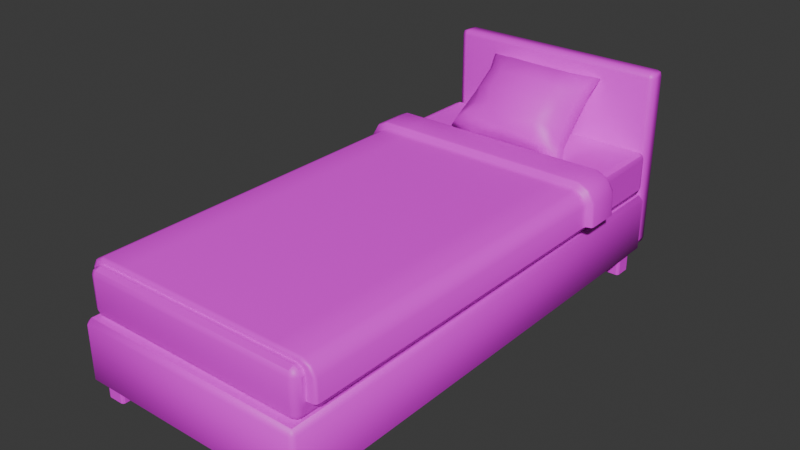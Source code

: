 # Source: SingleBed.blend  (saved by Blender 4.4.32; exported with 4.5.12 LTS)
import bpy
from mathutils import Matrix  # noqa: F401  (used for matrix-valued properties, if any)

bpy.ops.wm.read_factory_settings(use_empty=True)
scene = bpy.context.scene
scene.name = 'Scene'

# ---- collections
col_collection = bpy.data.collections.new('Collection'); scene.collection.children.link(col_collection)

# ---- images (referenced by path relative to the original .blend; pixels are not part of the script)
import os
ASSET_DIR = os.environ.get("B2B_ASSET_DIR", "")  # directory of the original .blend (textures are referenced by path, not embedded)
HERE = os.path.dirname(os.path.abspath(__file__))  # packed textures are extracted next to this script under _unpacked/

def load_image(name, relpath, width, height, colorspace="sRGB"):
    """Load a texture the original file referenced (path relative to the .blend, or extracted next to this script)."""
    p = next((c for c in (os.path.join(HERE, relpath), os.path.join(ASSET_DIR, relpath)) if relpath and os.path.exists(c)), "")
    if p:
        img = bpy.data.images.load(p, check_existing=True)
        img.name = name
    else:  # same state as the original file: an image datablock whose file is absent (Cycles renders it pink)
        img = bpy.data.images.new(name, width, height)
        img.source = "FILE"
        img.filepath = "//" + (relpath or name)
    img.colorspace_settings.name = colorspace
    return img
img_pandamat_png_004 = load_image('PandaMat.png.004', 'PandaMat.png', 1024, 1024, 'sRGB')

# ---- materials (node trees are filled in below, after node groups)
mat_pandamat_004 = bpy.data.materials.new('PandaMat.004')
mat_pandamat_004.roughness = 0.5

# ---- material node trees
mat_pandamat_004.use_nodes = True; mat_pandamat_004.node_tree.nodes.clear()
_N = mat_pandamat_004.node_tree.nodes; _L = mat_pandamat_004.node_tree.links
n0 = _N.new('ShaderNodeBsdfPrincipled'); n0.name = 'Principled BSDF'; n0.location = (10, 300)
n0.inputs[27].default_value = (0.0, 0.0, 0.0, 1.0)
n0.inputs[28].default_value = 1.0
n1 = _N.new('ShaderNodeOutputMaterial'); n1.name = 'Material Output'; n1.location = (300, 300)
n2 = _N.new('ShaderNodeNormalMap'); n2.name = 'Normal Map'; n2.location = (-300, -300)
n2.label = 'Normal/Map'
n2.inputs[0].default_value = 0.0
n3 = _N.new('ShaderNodeTexImage'); n3.name = 'Image Texture'; n3.location = (-300, 600)
n3.image = img_pandamat_png_004
_L.new(n0.outputs[0], n1.inputs[0])
_L.new(n2.outputs[0], n0.inputs[5])
_L.new(n3.outputs[0], n0.inputs[0])
n1.is_active_output = True

# ---- world
world_world = bpy.data.worlds.new('World'); scene.world = world_world
world_world.use_nodes = True; world_world.node_tree.nodes.clear()
_N = world_world.node_tree.nodes; _L = world_world.node_tree.links
n0 = _N.new('ShaderNodeOutputWorld'); n0.name = 'World Output'; n0.location = (300, 300)
n1 = _N.new('ShaderNodeBackground'); n1.name = 'Background'; n1.location = (10, 300)
n1.inputs[0].default_value = (0.05088, 0.05088, 0.05088, 1.0)
_L.new(n1.outputs[0], n0.inputs[0])
n0.is_active_output = True
world_world.color = (0.05088, 0.05088, 0.05088)
world_world.sun_shadow_jitter_overblur = 0.0

# ---- meshes
me_cube_111 = bpy.data.meshes.new('Cube.111')
me_cube_111.from_pydata([(52.57, 40.76, -67.79), (52.57, 40.76, -49.69), (46.69, 54.97, -67.79), (49.91, 53.82, -67.79), (52.24, 50.73, -67.79), (46.7, 54.97, -49.69), (48.02, 40.33, 96.42), (44.08, 52.41, 96.42), (48.09, 48.67, 96.42), (46.95, 51.38, 96.42), (52.57, 40.76, 95.13), (51.24, 40.63, 96.42), (52.18, 40.72, 96.04), (52.94, 40.77, -51.72), (55.61, 40.86, -66.51), (55.24, 40.85, -67.42), (55.61, 40.86, -53.38), (55.24, 40.85, -52.47), (46.7, 54.97, 95.13), (45.69, 53.99, 96.42), (46.41, 54.68, 96.04), (50.93, 50.1, 96.42), (52.28, 49.48, 95.13), (51.88, 49.79, 96.04), (48.81, 52.89, 96.42), (50.08, 53.25, 95.13), (50.02, 52.99, 96.04), (52.28, 49.47, -49.69), (50.08, 53.25, -49.69), (46.8, 55.31, -51.72), (52.63, 50.45, -51.72), (50.67, 53.53, -51.72), (47.56, 57.9, -66.51), (47.45, 57.54, -67.42), (52.29, 55.61, -66.51), (51.96, 55.36, -67.42), (55.02, 50.98, -66.51), (54.63, 51.29, -67.42), (47.56, 57.9, -53.38), (47.45, 57.54, -52.47), (52.29, 55.6, -53.38), (51.97, 55.36, -52.47), (55.02, 50.98, -53.38), (54.66, 50.8, -52.47), (-52.57, 40.76, -67.79), (-52.57, 40.76, -49.69), (-46.69, 54.97, -67.79), (-49.91, 53.82, -67.79), (-52.24, 50.73, -67.79), (-46.7, 54.97, -49.69), (-48.02, 40.33, 96.42), (-44.08, 52.41, 96.42), (-48.09, 48.67, 96.42), (-46.95, 51.38, 96.42), (-52.57, 40.76, 95.13), (-51.24, 40.63, 96.42), (-52.18, 40.72, 96.04), (-52.94, 40.77, -51.72), (-55.61, 40.86, -66.51), (-55.24, 40.85, -67.42), (-55.61, 40.86, -53.38), (-55.24, 40.85, -52.47), (-46.7, 54.97, 95.13), (-45.69, 53.99, 96.42), (-46.41, 54.68, 96.04), (-50.93, 50.1, 96.42), (-52.28, 49.48, 95.13), (-51.88, 49.79, 96.04), (-48.81, 52.89, 96.42), (-50.08, 53.25, 95.13), (-50.02, 52.99, 96.04), (-52.28, 49.47, -49.69), (-50.08, 53.25, -49.69), (-46.8, 55.31, -51.72), (-52.63, 50.45, -51.72), (-50.67, 53.53, -51.72), (-47.56, 57.9, -66.51), (-47.45, 57.54, -67.42), (-52.29, 55.61, -66.51), (-51.96, 55.36, -67.42), (-55.02, 50.98, -66.51), (-54.63, 51.29, -67.42), (-47.56, 57.9, -53.38), (-47.45, 57.54, -52.47), (-52.29, 55.6, -53.38), (-51.97, 55.36, -52.47), (-55.02, 50.98, -53.38), (-54.66, 50.8, -52.47), (-35.02, 54.97, -67.79), (-23.35, 54.97, -67.79), (-11.67, 54.97, -67.79), (0.0, 54.97, -67.79), (11.67, 54.97, -67.79), (23.35, 54.97, -67.79), (35.02, 54.97, -67.79), (-35.03, 54.97, -49.69), (-23.35, 54.97, -49.69), (-11.68, 54.97, -49.69), (1.49e-06, 54.97, -49.69), (11.68, 54.97, -49.69), (23.35, 54.97, -49.69), (35.03, 54.97, -49.69), (33.06, 52.41, 96.42), (22.04, 52.41, 96.42), (11.02, 52.41, 96.42), (-1.49e-06, 52.41, 96.42), (-11.02, 52.41, 96.42), (-22.04, 52.41, 96.42), (-33.06, 52.41, 96.42), (35.67, 57.9, -66.51), (23.78, 57.9, -66.51), (11.89, 57.9, -66.51), (0.0, 57.9, -66.51), (-11.89, 57.9, -66.51), (-23.78, 57.9, -66.51), (-35.67, 57.9, -66.51), (-35.59, 57.54, -67.42), (-23.73, 57.54, -67.42), (-11.86, 57.54, -67.42), (-7.451e-07, 57.54, -67.42), (11.86, 57.54, -67.42), (23.73, 57.54, -67.42), (35.59, 57.54, -67.42), (34.27, 53.99, 96.42), (22.85, 53.99, 96.42), (11.42, 53.99, 96.42), (7.451e-07, 53.99, 96.42), (-11.42, 53.99, 96.42), (-22.85, 53.99, 96.42), (-34.27, 53.99, 96.42), (-34.8, 54.68, 96.04), (-23.2, 54.68, 96.04), (-11.6, 54.68, 96.04), (1.49e-06, 54.68, 96.04), (11.6, 54.68, 96.04), (23.2, 54.68, 96.04), (34.8, 54.68, 96.04), (-35.03, 54.97, 95.13), (-23.35, 54.97, 95.13), (-11.68, 54.97, 95.13), (1.49e-06, 54.97, 95.13), (11.68, 54.97, 95.13), (23.35, 54.97, 95.13), (35.03, 54.97, 95.13), (35.1, 55.31, -51.72), (23.4, 55.31, -51.72), (11.7, 55.31, -51.72), (-1.49e-06, 55.31, -51.72), (-11.7, 55.31, -51.72), (-23.4, 55.31, -51.72), (-35.1, 55.31, -51.72), (-35.67, 57.9, -53.38), (-23.78, 57.9, -53.38), (-11.89, 57.9, -53.38), (7.451e-07, 57.9, -53.38), (11.89, 57.9, -53.38), (23.78, 57.9, -53.38), (35.67, 57.9, -53.38), (35.59, 57.54, -52.47), (23.73, 57.54, -52.47), (11.86, 57.54, -52.47), (-1.49e-06, 57.54, -52.47), (-11.86, 57.54, -52.47), (-23.73, 57.54, -52.47), (-35.59, 57.54, -52.47)], [], [(31, 29, 5, 28), (21, 24, 9, 8), (24, 21, 23, 26), (17, 43, 30, 13), (37, 15, 0, 4), (22, 25, 26, 23), (34, 36, 37, 35), (11, 21, 8, 6), (36, 42, 16, 14), (13, 30, 27, 1), (109, 157, 38, 32), (33, 35, 3, 2), (32, 38, 40, 34), (101, 143, 18, 5), (88, 46, 77, 116), (24, 19, 7, 9), (144, 101, 5, 29), (22, 27, 28, 25), (19, 24, 26, 20), (42, 36, 34, 40), (41, 39, 29, 31), (164, 83, 73, 150), (25, 28, 5, 18), (42, 40, 41, 43), (43, 41, 31, 30), (27, 30, 31, 28), (130, 64, 63, 129), (32, 34, 35, 33), (137, 62, 64, 130), (157, 158, 39, 38), (36, 14, 15, 37), (21, 11, 12, 23), (23, 12, 10, 22), (123, 102, 7, 19), (40, 38, 39, 41), (16, 42, 43, 17), (27, 22, 10, 1), (20, 26, 25, 18), (35, 37, 4, 3), (75, 72, 49, 73), (65, 52, 53, 68), (68, 70, 67, 65), (61, 57, 74, 87), (81, 48, 44, 59), (66, 67, 70, 69), (78, 79, 81, 80), (55, 50, 52, 65), (80, 58, 60, 86), (57, 45, 71, 74), (77, 46, 47, 79), (76, 78, 84, 82), (68, 53, 51, 63), (66, 69, 72, 71), (63, 64, 70, 68), (86, 84, 78, 80), (85, 75, 73, 83), (69, 62, 49, 72), (86, 87, 85, 84), (87, 74, 75, 85), (71, 72, 75, 74), (76, 77, 79, 78), (80, 81, 59, 58), (65, 67, 56, 55), (67, 66, 54, 56), (84, 85, 83, 82), (60, 61, 87, 86), (71, 45, 54, 66), (64, 62, 69, 70), (79, 47, 48, 81), (116, 77, 76, 115), (33, 122, 109, 32), (122, 121, 110, 109), (121, 120, 111, 110), (120, 119, 112, 111), (119, 118, 113, 112), (118, 117, 114, 113), (117, 116, 115, 114), (63, 51, 108, 129), (129, 108, 107, 128), (128, 107, 106, 127), (127, 106, 105, 126), (126, 105, 104, 125), (125, 104, 103, 124), (124, 103, 102, 123), (82, 83, 164, 151), (151, 164, 163, 152), (152, 163, 162, 153), (153, 162, 161, 154), (154, 161, 160, 155), (155, 160, 159, 156), (156, 159, 158, 157), (18, 143, 136, 20), (143, 142, 135, 136), (142, 141, 134, 135), (141, 140, 133, 134), (140, 139, 132, 133), (139, 138, 131, 132), (138, 137, 130, 131), (20, 136, 123, 19), (136, 135, 124, 123), (135, 134, 125, 124), (134, 133, 126, 125), (133, 132, 127, 126), (132, 131, 128, 127), (131, 130, 129, 128), (39, 158, 144, 29), (158, 159, 145, 144), (159, 160, 146, 145), (160, 161, 147, 146), (161, 162, 148, 147), (162, 163, 149, 148), (163, 164, 150, 149), (73, 49, 95, 150), (150, 95, 96, 149), (149, 96, 97, 148), (148, 97, 98, 147), (147, 98, 99, 146), (146, 99, 100, 145), (145, 100, 101, 144), (2, 94, 122, 33), (94, 93, 121, 122), (93, 92, 120, 121), (92, 91, 119, 120), (91, 90, 118, 119), (90, 89, 117, 118), (89, 88, 116, 117), (49, 62, 137, 95), (95, 137, 138, 96), (96, 138, 139, 97), (97, 139, 140, 98), (98, 140, 141, 99), (99, 141, 142, 100), (100, 142, 143, 101), (76, 82, 151, 115), (115, 151, 152, 114), (114, 152, 153, 113), (113, 153, 154, 112), (112, 154, 155, 111), (111, 155, 156, 110), (110, 156, 157, 109)])
me_cube_111.polygons.foreach_set('use_smooth', [True] * 140)
_k = set([(2, 33), (3, 35), (4, 37), (15, 37), (33, 35), (33, 122), (35, 37), (46, 77), (47, 79), (48, 81), (59, 81), (77, 79), (77, 116), (79, 81), (116, 117), (117, 118), (118, 119), (119, 120), (120, 121), (121, 122)])
me_cube_111.attributes.new('sharp_edge', 'BOOLEAN', 'EDGE').data.foreach_set('value', [ (min(e.vertices), max(e.vertices)) in _k for e in me_cube_111.edges])
_uv = me_cube_111.uv_layers.new(name='UVMap')
_uv.uv.foreach_set('vector', [0.9821, 0.6736, 0.982, 0.6737, 0.982, 0.6736, 0.9821, 0.6736, 0.991, 0.6737, 0.9911, 0.6737, 0.9911, 0.6738, 0.991, 0.6738, 0.9911, 0.6737, 0.991, 0.6737, 0.991, 0.6737, 0.9911, 0.6737, 0.9915, 0.6728, 0.9913, 0.6728, 0.9913, 0.6728, 0.9915, 0.6728, 0.9912, 0.6627, 0.991, 0.6627, 0.991, 0.6626, 0.9912, 0.6626, 0.9914, 0.6686, 0.9914, 0.6686, 0.9914, 0.6686, 0.9914, 0.6686, 0.9891, 0.6648, 0.9892, 0.6648, 0.9892, 0.6648, 0.9891, 0.6648, 0.9908, 0.6737, 0.991, 0.6737, 0.991, 0.6738, 0.9908, 0.6738, 0.9892, 0.6648, 0.9892, 0.6644, 0.9895, 0.6644, 0.9895, 0.6648, 0.9911, 0.6651, 0.9914, 0.6651, 0.9914, 0.6651, 0.9911, 0.6651, 0.9817, 0.6741, 0.9814, 0.6741, 0.9814, 0.6738, 0.9817, 0.6738, 0.9914, 0.6625, 0.9913, 0.6626, 0.9913, 0.6626, 0.9913, 0.6625, 0.9817, 0.6738, 0.9814, 0.6738, 0.9814, 0.6737, 0.9817, 0.6737, 0.9817, 0.6736, 0.9817, 0.6701, 0.982, 0.6701, 0.982, 0.6736, 0.9913, 0.6605, 0.9913, 0.6602, 0.9914, 0.6602, 0.9914, 0.6605, 0.9911, 0.6737, 0.9911, 0.6738, 0.9911, 0.6739, 0.9911, 0.6738, 0.9817, 0.6737, 0.9817, 0.6736, 0.982, 0.6736, 0.982, 0.6737, 0.9914, 0.6686, 0.9914, 0.6651, 0.9914, 0.6651, 0.9914, 0.6686, 0.9911, 0.6738, 0.9911, 0.6737, 0.9911, 0.6737, 0.9911, 0.6738, 0.9892, 0.6644, 0.9892, 0.6648, 0.9891, 0.6648, 0.9891, 0.6645, 0.9912, 0.6727, 0.9911, 0.6726, 0.9912, 0.6726, 0.9912, 0.6727, 0.9911, 0.6706, 0.9911, 0.6703, 0.9912, 0.6703, 0.9912, 0.6706, 0.9821, 0.6701, 0.9821, 0.6736, 0.982, 0.6736, 0.982, 0.6701, 0.9892, 0.6644, 0.9891, 0.6645, 0.9891, 0.6644, 0.9892, 0.6644, 0.9913, 0.6728, 0.9912, 0.6727, 0.9912, 0.6727, 0.9913, 0.6728, 0.9914, 0.6651, 0.9914, 0.6651, 0.9914, 0.6651, 0.9914, 0.6651, 0.9911, 0.6758, 0.9911, 0.6761, 0.9911, 0.676, 0.9911, 0.6758, 0.9817, 0.6738, 0.9817, 0.6737, 0.9818, 0.6737, 0.9818, 0.6738, 0.98, 0.6701, 0.9797, 0.6701, 0.9797, 0.67, 0.98, 0.67, 0.9814, 0.6741, 0.9814, 0.6741, 0.9814, 0.6738, 0.9814, 0.6738, 0.9892, 0.6648, 0.9895, 0.6648, 0.9895, 0.6648, 0.9892, 0.6648, 0.991, 0.6737, 0.9908, 0.6737, 0.9908, 0.6737, 0.991, 0.6737, 0.9914, 0.6686, 0.9911, 0.6686, 0.9911, 0.6686, 0.9914, 0.6686, 0.9911, 0.6741, 0.9911, 0.6741, 0.9911, 0.6739, 0.9911, 0.6738, 0.9814, 0.6737, 0.9814, 0.6738, 0.9814, 0.6738, 0.9814, 0.6737, 0.9895, 0.6644, 0.9892, 0.6644, 0.9892, 0.6644, 0.9895, 0.6644, 0.9914, 0.6651, 0.9914, 0.6686, 0.9911, 0.6686, 0.9911, 0.6651, 0.982, 0.67, 0.9821, 0.67, 0.9821, 0.6701, 0.982, 0.6701, 0.9913, 0.6626, 0.9912, 0.6627, 0.9912, 0.6626, 0.9913, 0.6626, 0.9796, 0.6736, 0.9796, 0.6736, 0.9797, 0.6736, 0.9797, 0.6737, 0.991, 0.6762, 0.991, 0.6761, 0.9911, 0.6761, 0.9911, 0.6761, 0.9911, 0.6761, 0.9911, 0.6762, 0.991, 0.6762, 0.991, 0.6762, 0.9915, 0.6701, 0.9915, 0.6702, 0.9913, 0.6702, 0.9913, 0.6702, 0.9912, 0.66, 0.9912, 0.6601, 0.991, 0.6601, 0.991, 0.66, 0.991, 0.6702, 0.991, 0.6702, 0.9911, 0.6701, 0.9911, 0.6702, 0.9888, 0.6648, 0.9887, 0.6648, 0.9887, 0.6647, 0.9887, 0.6647, 0.9908, 0.6762, 0.9908, 0.6761, 0.991, 0.6761, 0.991, 0.6762, 0.9887, 0.6647, 0.9888, 0.6644, 0.9891, 0.6644, 0.9891, 0.6647, 0.9908, 0.6737, 0.9908, 0.6736, 0.991, 0.6736, 0.991, 0.6737, 0.9914, 0.6602, 0.9913, 0.6602, 0.9913, 0.6602, 0.9913, 0.6601, 0.9817, 0.6761, 0.9817, 0.6762, 0.9814, 0.6762, 0.9814, 0.6761, 0.9911, 0.6761, 0.9911, 0.6761, 0.9911, 0.676, 0.9911, 0.676, 0.991, 0.6702, 0.9911, 0.6702, 0.9911, 0.6736, 0.991, 0.6736, 0.9911, 0.676, 0.9911, 0.6761, 0.9911, 0.6762, 0.9911, 0.6761, 0.9891, 0.6647, 0.9891, 0.6648, 0.9888, 0.6648, 0.9887, 0.6647, 0.9912, 0.6702, 0.9912, 0.6702, 0.9912, 0.6703, 0.9911, 0.6703, 0.9796, 0.6701, 0.9797, 0.6701, 0.9797, 0.6736, 0.9796, 0.6736, 0.9891, 0.6647, 0.9891, 0.6647, 0.9891, 0.6648, 0.9891, 0.6648, 0.9913, 0.6702, 0.9913, 0.6702, 0.9912, 0.6702, 0.9912, 0.6702, 0.991, 0.6736, 0.9911, 0.6736, 0.9911, 0.6737, 0.991, 0.6737, 0.9817, 0.6761, 0.9818, 0.6761, 0.9818, 0.6762, 0.9817, 0.6762, 0.9887, 0.6647, 0.9887, 0.6647, 0.9887, 0.6644, 0.9888, 0.6644, 0.991, 0.6762, 0.991, 0.6762, 0.9908, 0.6762, 0.9908, 0.6762, 0.991, 0.6702, 0.991, 0.6702, 0.9908, 0.6702, 0.9908, 0.6701, 0.9814, 0.6762, 0.9814, 0.6762, 0.9814, 0.6761, 0.9814, 0.6761, 0.9891, 0.6644, 0.9891, 0.6644, 0.9891, 0.6647, 0.9891, 0.6647, 0.991, 0.6736, 0.9908, 0.6736, 0.9908, 0.6702, 0.991, 0.6702, 0.9797, 0.67, 0.9797, 0.6701, 0.9796, 0.6701, 0.9796, 0.67, 0.9913, 0.6601, 0.9913, 0.6602, 0.9912, 0.6601, 0.9912, 0.66, 0.9818, 0.6758, 0.9818, 0.6761, 0.9817, 0.6761, 0.9817, 0.6758, 0.9818, 0.6738, 0.9818, 0.6741, 0.9817, 0.6741, 0.9817, 0.6738, 0.9818, 0.6741, 0.9818, 0.6743, 0.9817, 0.6743, 0.9817, 0.6741, 0.9818, 0.6743, 0.9818, 0.6746, 0.9817, 0.6746, 0.9817, 0.6743, 0.9818, 0.6746, 0.9818, 0.6749, 0.9817, 0.6749, 0.9817, 0.6746, 0.9818, 0.6749, 0.9818, 0.6752, 0.9817, 0.6752, 0.9817, 0.6749, 0.9818, 0.6752, 0.9818, 0.6755, 0.9817, 0.6755, 0.9817, 0.6752, 0.9818, 0.6755, 0.9818, 0.6758, 0.9817, 0.6758, 0.9817, 0.6755, 0.9911, 0.676, 0.9911, 0.676, 0.9911, 0.6757, 0.9911, 0.6758, 0.9911, 0.6758, 0.9911, 0.6757, 0.9911, 0.6755, 0.9911, 0.6755, 0.9911, 0.6755, 0.9911, 0.6755, 0.9911, 0.6752, 0.9911, 0.6752, 0.9911, 0.6752, 0.9911, 0.6752, 0.9911, 0.6749, 0.9911, 0.6749, 0.9911, 0.6749, 0.9911, 0.6749, 0.9911, 0.6747, 0.9911, 0.6747, 0.9911, 0.6747, 0.9911, 0.6747, 0.9911, 0.6744, 0.9911, 0.6744, 0.9911, 0.6744, 0.9911, 0.6744, 0.9911, 0.6741, 0.9911, 0.6741, 0.9814, 0.6761, 0.9814, 0.6761, 0.9814, 0.6758, 0.9814, 0.6758, 0.9814, 0.6758, 0.9814, 0.6758, 0.9814, 0.6755, 0.9814, 0.6755, 0.9814, 0.6755, 0.9814, 0.6755, 0.9814, 0.6752, 0.9814, 0.6752, 0.9814, 0.6752, 0.9814, 0.6752, 0.9814, 0.6749, 0.9814, 0.6749, 0.9814, 0.6749, 0.9814, 0.6749, 0.9814, 0.6746, 0.9814, 0.6746, 0.9814, 0.6746, 0.9814, 0.6746, 0.9814, 0.6743, 0.9814, 0.6743, 0.9814, 0.6743, 0.9814, 0.6743, 0.9814, 0.6741, 0.9814, 0.6741, 0.982, 0.6701, 0.9817, 0.6701, 0.9817, 0.67, 0.982, 0.67, 0.9817, 0.6701, 0.9814, 0.6701, 0.9814, 0.67, 0.9817, 0.67, 0.9814, 0.6701, 0.9811, 0.6701, 0.9811, 0.67, 0.9814, 0.67, 0.9811, 0.6701, 0.9808, 0.6701, 0.9808, 0.67, 0.9811, 0.67, 0.9808, 0.6701, 0.9806, 0.6701, 0.9806, 0.67, 0.9808, 0.67, 0.9806, 0.6701, 0.9803, 0.6701, 0.9803, 0.67, 0.9806, 0.67, 0.9803, 0.6701, 0.98, 0.6701, 0.98, 0.67, 0.9803, 0.67, 0.9911, 0.6738, 0.9911, 0.6741, 0.9911, 0.6741, 0.9911, 0.6738, 0.9911, 0.6741, 0.9911, 0.6744, 0.9911, 0.6744, 0.9911, 0.6741, 0.9911, 0.6744, 0.9911, 0.6747, 0.9911, 0.6747, 0.9911, 0.6744, 0.9911, 0.6747, 0.9911, 0.6749, 0.9911, 0.6749, 0.9911, 0.6747, 0.9911, 0.6749, 0.9911, 0.6752, 0.9911, 0.6752, 0.9911, 0.6749, 0.9911, 0.6752, 0.9911, 0.6755, 0.9911, 0.6755, 0.9911, 0.6752, 0.9911, 0.6755, 0.9911, 0.6758, 0.9911, 0.6758, 0.9911, 0.6755, 0.9911, 0.6726, 0.9911, 0.6723, 0.9912, 0.6723, 0.9912, 0.6726, 0.9911, 0.6723, 0.9911, 0.6721, 0.9912, 0.6721, 0.9912, 0.6723, 0.9911, 0.6721, 0.9911, 0.6718, 0.9912, 0.6718, 0.9912, 0.6721, 0.9911, 0.6718, 0.9911, 0.6715, 0.9912, 0.6715, 0.9912, 0.6718, 0.9911, 0.6715, 0.9911, 0.6712, 0.9912, 0.6712, 0.9912, 0.6715, 0.9911, 0.6712, 0.9911, 0.6709, 0.9912, 0.6709, 0.9912, 0.6712, 0.9911, 0.6709, 0.9911, 0.6706, 0.9912, 0.6706, 0.9912, 0.6709, 0.9797, 0.6737, 0.9797, 0.6736, 0.98, 0.6736, 0.98, 0.6737, 0.98, 0.6737, 0.98, 0.6736, 0.9803, 0.6736, 0.9803, 0.6737, 0.9803, 0.6737, 0.9803, 0.6736, 0.9806, 0.6736, 0.9806, 0.6737, 0.9806, 0.6737, 0.9806, 0.6736, 0.9808, 0.6736, 0.9808, 0.6737, 0.9808, 0.6737, 0.9808, 0.6736, 0.9811, 0.6736, 0.9811, 0.6737, 0.9811, 0.6737, 0.9811, 0.6736, 0.9814, 0.6736, 0.9814, 0.6737, 0.9814, 0.6737, 0.9814, 0.6736, 0.9817, 0.6736, 0.9817, 0.6737, 0.9913, 0.6625, 0.9913, 0.6622, 0.9914, 0.6622, 0.9914, 0.6625, 0.9913, 0.6622, 0.9913, 0.6619, 0.9914, 0.6619, 0.9914, 0.6622, 0.9913, 0.6619, 0.9913, 0.6616, 0.9914, 0.6617, 0.9914, 0.6619, 0.9913, 0.6616, 0.9913, 0.6614, 0.9914, 0.6614, 0.9914, 0.6617, 0.9913, 0.6614, 0.9913, 0.6611, 0.9914, 0.6611, 0.9914, 0.6614, 0.9913, 0.6611, 0.9913, 0.6608, 0.9914, 0.6608, 0.9914, 0.6611, 0.9913, 0.6608, 0.9913, 0.6605, 0.9914, 0.6605, 0.9914, 0.6608, 0.9797, 0.6736, 0.9797, 0.6701, 0.98, 0.6701, 0.98, 0.6736, 0.98, 0.6736, 0.98, 0.6701, 0.9803, 0.6701, 0.9803, 0.6736, 0.9803, 0.6736, 0.9803, 0.6701, 0.9806, 0.6701, 0.9806, 0.6736, 0.9806, 0.6736, 0.9806, 0.6701, 0.9808, 0.6701, 0.9808, 0.6736, 0.9808, 0.6736, 0.9808, 0.6701, 0.9811, 0.6701, 0.9811, 0.6736, 0.9811, 0.6736, 0.9811, 0.6701, 0.9814, 0.6701, 0.9814, 0.6736, 0.9814, 0.6736, 0.9814, 0.6701, 0.9817, 0.6701, 0.9817, 0.6736, 0.9817, 0.6761, 0.9814, 0.6761, 0.9814, 0.6758, 0.9817, 0.6758, 0.9817, 0.6758, 0.9814, 0.6758, 0.9814, 0.6755, 0.9817, 0.6755, 0.9817, 0.6755, 0.9814, 0.6755, 0.9814, 0.6752, 0.9817, 0.6752, 0.9817, 0.6752, 0.9814, 0.6752, 0.9814, 0.6749, 0.9817, 0.6749, 0.9817, 0.6749, 0.9814, 0.6749, 0.9814, 0.6746, 0.9817, 0.6746, 0.9817, 0.6746, 0.9814, 0.6746, 0.9814, 0.6743, 0.9817, 0.6743, 0.9817, 0.6743, 0.9814, 0.6743, 0.9814, 0.6741, 0.9817, 0.6741])
me_cube_111.materials.append(mat_pandamat_004)
me_cube_111.update()
me_cube_111.normals_split_custom_set([tuple(v) for v in zip(*[iter([0.4641, 0.4899, 0.738, 0.1575, 0.6981, 0.6985, 0.2263, 0.9692, 0.09739, 0.663, 0.7345, 0.1445, 0.2122, 0.09313, 0.9728, 0.1335, 0.2207, 0.9662, 0.0, 0.0, 1.0, 0.0, 0.0, 1.0, 0.1335, 0.2207, 0.9662, 0.2122, 0.09313, 0.9728, 0.7291, 0.2367, 0.6422, 0.5605, 0.5505, 0.6187, 0.6898, 0.03839, 0.723, 0.6805, 0.1986, 0.7053, 0.6434, 0.2278, 0.7308, 0.7575, 0.02727, 0.6522, 0.1458, 0.006717, -0.9893, 0.1458, 0.006717, -0.9893, 0.1458, 0.006717, -0.9893, 0.1458, 0.006717, -0.9893, 0.955, 0.2465, 0.165, 0.6691, 0.7297, 0.1409, 0.5605, 0.5505, 0.6187, 0.7291, 0.2367, 0.6422, 0.67, 0.7225, -0.1706, 0.9479, 0.2634, -0.1789, 0.6321, 0.2419, -0.7361, 0.4481, 0.507, -0.7363, 0.1814, 0.005968, 0.9834, 0.2122, 0.09313, 0.9728, 0.0, 0.0, 1.0, 0.0, 0.0, 1.0, 0.9479, 0.2634, -0.1789, 0.936, 0.2898, 0.2, 0.9797, 0.05779, 0.1922, 0.9797, 0.05779, -0.192, 0.7575, 0.02727, 0.6522, 0.6434, 0.2278, 0.7308, 0.9602, 0.248, 0.1287, 0.9953, 0.03253, 0.0913, 0.0, 0.9827, -0.1854, 0.0, 0.9826, 0.1856, 0.2208, 0.9572, 0.1871, 0.2208, 0.9572, -0.187, 0.05998, 0.1393, -0.9884, 0.05998, 0.1393, -0.9884, 0.05998, 0.1393, -0.9884, 0.05998, 0.1393, -0.9884, 0.2208, 0.9572, -0.187, 0.2208, 0.9572, 0.1871, 0.6679, 0.7169, 0.1999, 0.67, 0.7225, -0.1706, 0.0, 0.9965, 0.08335, 0.0, 0.9882, 0.1531, 0.2411, 0.9568, 0.1627, 0.2263, 0.9692, 0.09739, 0.0, 0.1444, -0.9895, 0.0, 0.1444, -0.9895, 0.0, 0.1444, -0.9895, 0.0, 0.1444, -0.9895, 0.1335, 0.2207, 0.9662, 0.03283, 0.26, 0.9651, 0.0, 0.0, 1.0, 0.0, 0.0, 1.0, 0.0, 0.7606, 0.6492, 0.0, 0.9965, 0.08335, 0.2263, 0.9692, 0.09739, 0.1575, 0.6981, 0.6985, 0.955, 0.2465, 0.165, 0.9602, 0.248, 0.1287, 0.663, 0.7345, 0.1445, 0.6691, 0.7297, 0.1409, 0.03283, 0.26, 0.9651, 0.1335, 0.2207, 0.9662, 0.5605, 0.5505, 0.6187, 0.1667, 0.7584, 0.6302, 0.936, 0.2898, 0.2, 0.9479, 0.2634, -0.1789, 0.67, 0.7225, -0.1706, 0.6679, 0.7169, 0.1999, 0.4735, 0.5314, 0.7025, 0.1576, 0.6937, 0.7028, 0.1575, 0.6981, 0.6985, 0.4641, 0.4899, 0.738, 0.0, 0.6897, 0.7241, -0.1576, 0.6937, 0.7028, -0.1575, 0.6981, 0.6985, 0.0, 0.7606, 0.6492, 0.6691, 0.7297, 0.1409, 0.663, 0.7345, 0.1445, 0.2263, 0.9692, 0.09739, 0.2411, 0.9568, 0.1627, 0.936, 0.2898, 0.2, 0.6679, 0.7169, 0.1999, 0.4735, 0.5314, 0.7025, 0.6805, 0.1986, 0.7053, 0.6805, 0.1986, 0.7053, 0.4735, 0.5314, 0.7025, 0.4641, 0.4899, 0.738, 0.6434, 0.2278, 0.7308, 0.9602, 0.248, 0.1287, 0.6434, 0.2278, 0.7308, 0.4641, 0.4899, 0.738, 0.663, 0.7345, 0.1445, 0.0, 0.7704, 0.6376, -0.1667, 0.7584, 0.6302, -0.03283, 0.26, 0.9651, 0.0, 0.2452, 0.9695, 0.2208, 0.9572, -0.187, 0.67, 0.7225, -0.1706, 0.4481, 0.507, -0.7363, 0.1442, 0.6415, -0.7535, 0.0, 0.9882, 0.1531, -0.2411, 0.9568, 0.1627, -0.1667, 0.7584, 0.6302, 0.0, 0.7704, 0.6376, 0.0, 0.9826, 0.1856, 0.0, 0.6897, 0.7241, 0.1576, 0.6937, 0.7028, 0.2208, 0.9572, 0.1871, 0.9479, 0.2634, -0.1789, 0.9797, 0.05779, -0.192, 0.621, 0.03552, -0.783, 0.6321, 0.2419, -0.7361, 0.2122, 0.09313, 0.9728, 0.1814, 0.005968, 0.9834, 0.6894, 0.02259, 0.7241, 0.7291, 0.2367, 0.6422, 0.7291, 0.2367, 0.6422, 0.6894, 0.02259, 0.7241, 0.9786, 0.03199, 0.2035, 0.955, 0.2465, 0.165, 0.0, 0.2452, 0.9695, 0.0, 0.0, 1.0, 0.0, 0.0, 1.0, 0.03283, 0.26, 0.9651, 0.6679, 0.7169, 0.1999, 0.2208, 0.9572, 0.1871, 0.1576, 0.6937, 0.7028, 0.4735, 0.5314, 0.7025, 0.9797, 0.05779, 0.1922, 0.936, 0.2898, 0.2, 0.6805, 0.1986, 0.7053, 0.6898, 0.03839, 0.723, 0.9602, 0.248, 0.1287, 0.955, 0.2465, 0.165, 0.9786, 0.03199, 0.2035, 0.9953, 0.03253, 0.0913, 0.1667, 0.7584, 0.6302, 0.5605, 0.5505, 0.6187, 0.6691, 0.7297, 0.1409, 0.2411, 0.9568, 0.1627, 0.1256, 0.08756, -0.9882, 0.1256, 0.08756, -0.9882, 0.1256, 0.08756, -0.9882, 0.1256, 0.08756, -0.9882, -0.4641, 0.4899, 0.738, -0.663, 0.7345, 0.1445, -0.2263, 0.9692, 0.09739, -0.1575, 0.6981, 0.6985, -0.2122, 0.09313, 0.9728, 3.251e-07, 0.0, 1.0, 0.0, 0.0, 1.0, -0.1335, 0.2207, 0.9662, -0.1335, 0.2207, 0.9662, -0.5605, 0.5505, 0.6187, -0.7291, 0.2367, 0.6422, -0.2122, 0.09313, 0.9728, -0.6898, 0.03839, 0.723, -0.7575, 0.02727, 0.6522, -0.6434, 0.2278, 0.7308, -0.6805, 0.1986, 0.7053, -0.1458, 0.006717, -0.9893, -0.1458, 0.006717, -0.9893, -0.1458, 0.006717, -0.9893, -0.1458, 0.006717, -0.9893, -0.955, 0.2465, 0.165, -0.7291, 0.2367, 0.6422, -0.5605, 0.5505, 0.6187, -0.6691, 0.7297, 0.1409, -0.67, 0.7225, -0.1706, -0.4481, 0.5071, -0.7363, -0.6321, 0.242, -0.7361, -0.9479, 0.2634, -0.1789, -0.1814, 0.005968, 0.9834, 5.638e-07, 0.0, 1.0, 3.251e-07, 0.0, 1.0, -0.2122, 0.09313, 0.9728, -0.9479, 0.2634, -0.1789, -0.9797, 0.05779, -0.192, -0.9797, 0.05779, 0.1922, -0.936, 0.2898, 0.2, -0.7575, 0.02727, 0.6522, -0.9953, 0.03253, 0.0913, -0.9602, 0.248, 0.1287, -0.6434, 0.2278, 0.7308, -0.05998, 0.1393, -0.9884, -0.05998, 0.1393, -0.9884, -0.05998, 0.1393, -0.9884, -0.05998, 0.1393, -0.9884, -0.2208, 0.9572, -0.187, -0.67, 0.7225, -0.1706, -0.6679, 0.7169, 0.1999, -0.2208, 0.9572, 0.1871, -0.1335, 0.2207, 0.9662, 0.0, 0.0, 1.0, 0.0, 0.0, 1.0, -0.03283, 0.26, 0.9651, -0.955, 0.2465, 0.165, -0.6691, 0.7297, 0.1409, -0.663, 0.7345, 0.1445, -0.9602, 0.248, 0.1287, -0.03283, 0.26, 0.9651, -0.1667, 0.7584, 0.6302, -0.5605, 0.5505, 0.6187, -0.1335, 0.2207, 0.9662, -0.936, 0.2898, 0.2, -0.6679, 0.7169, 0.1999, -0.67, 0.7225, -0.1706, -0.9479, 0.2634, -0.1789, -0.4735, 0.5314, 0.7025, -0.4641, 0.4899, 0.738, -0.1575, 0.6981, 0.6985, -0.1576, 0.6937, 0.7028, -0.6691, 0.7297, 0.1409, -0.2411, 0.9568, 0.1627, -0.2263, 0.9692, 0.09739, -0.663, 0.7345, 0.1445, -0.936, 0.2898, 0.2, -0.6805, 0.1986, 0.7053, -0.4735, 0.5314, 0.7025, -0.6679, 0.7169, 0.1999, -0.6805, 0.1986, 0.7053, -0.6434, 0.2278, 0.7308, -0.4641, 0.4899, 0.738, -0.4735, 0.5314, 0.7025, -0.9602, 0.248, 0.1287, -0.663, 0.7345, 0.1445, -0.4641, 0.4899, 0.738, -0.6434, 0.2278, 0.7308, -0.2208, 0.9572, -0.187, -0.1442, 0.6415, -0.7535, -0.4481, 0.5071, -0.7363, -0.67, 0.7225, -0.1706, -0.9479, 0.2634, -0.1789, -0.6321, 0.242, -0.7361, -0.621, 0.03553, -0.783, -0.9797, 0.05779, -0.192, -0.2122, 0.09313, 0.9728, -0.7291, 0.2367, 0.6422, -0.6894, 0.02259, 0.7241, -0.1814, 0.005968, 0.9834, -0.7291, 0.2367, 0.6422, -0.955, 0.2465, 0.165, -0.9786, 0.03199, 0.2035, -0.6894, 0.02259, 0.7241, -0.6679, 0.7169, 0.1999, -0.4735, 0.5314, 0.7025, -0.1576, 0.6937, 0.7028, -0.2208, 0.9572, 0.1871, -0.9797, 0.05779, 0.1922, -0.6898, 0.03839, 0.723, -0.6805, 0.1986, 0.7053, -0.936, 0.2898, 0.2, -0.9602, 0.248, 0.1287, -0.9953, 0.03253, 0.0913, -0.9786, 0.03199, 0.2035, -0.955, 0.2465, 0.165, -0.1667, 0.7584, 0.6302, -0.2411, 0.9568, 0.1627, -0.6691, 0.7297, 0.1409, -0.5605, 0.5505, 0.6187, -0.1256, 0.08756, -0.9882, -0.1256, 0.08756, -0.9882, -0.1256, 0.08756, -0.9882, -0.1256, 0.08756, -0.9882, 2.41e-05, 0.622, -0.783, -0.1442, 0.6415, -0.7535, -0.2208, 0.9572, -0.187, 0.0, 0.9827, -0.1854, 0.1442, 0.6415, -0.7535, 2.41e-05, 0.622, -0.783, 0.0, 0.9827, -0.1854, 0.2208, 0.9572, -0.187, 2.41e-05, 0.622, -0.783, 2.41e-05, 0.622, -0.783, 0.0, 0.9827, -0.1854, 0.0, 0.9827, -0.1854, 2.41e-05, 0.622, -0.783, 2.41e-05, 0.622, -0.783, 0.0, 0.9827, -0.1854, 0.0, 0.9827, -0.1854, 2.41e-05, 0.622, -0.783, 2.41e-05, 0.622, -0.783, 0.0, 0.9827, -0.1854, 0.0, 0.9827, -0.1854, 2.41e-05, 0.622, -0.783, 2.41e-05, 0.622, -0.783, 0.0, 0.9827, -0.1854, 0.0, 0.9827, -0.1854, 2.41e-05, 0.622, -0.783, 2.41e-05, 0.622, -0.783, 0.0, 0.9827, -0.1854, 0.0, 0.9827, -0.1854, 2.41e-05, 0.622, -0.783, 2.41e-05, 0.622, -0.783, 0.0, 0.9827, -0.1854, 0.0, 0.9827, -0.1854, -0.03283, 0.26, 0.9651, 0.0, 0.0, 1.0, 0.0, 0.0, 1.0, 0.0, 0.2452, 0.9695, 0.0, 0.2452, 0.9695, 0.0, 0.0, 1.0, 0.0, 0.0, 1.0, 0.0, 0.2452, 0.9695, 0.0, 0.2452, 0.9695, 0.0, 0.0, 1.0, 0.0, 0.0, 1.0, 0.0, 0.2452, 0.9695, 0.0, 0.2452, 0.9695, 0.0, 0.0, 1.0, 0.0, 0.0, 1.0, 0.0, 0.2452, 0.9695, 0.0, 0.2452, 0.9695, 0.0, 0.0, 1.0, 0.0, 0.0, 1.0, 0.0, 0.2452, 0.9695, 0.0, 0.2452, 0.9695, 0.0, 0.0, 1.0, 0.0, 0.0, 1.0, 0.0, 0.2452, 0.9695, 0.0, 0.2452, 0.9695, 0.0, 0.0, 1.0, 0.0, 0.0, 1.0, 0.0, 0.2452, 0.9695, -0.2208, 0.9572, 0.1871, -0.1576, 0.6937, 0.7028, 0.0, 0.6897, 0.7241, 0.0, 0.9826, 0.1856, 0.0, 0.9826, 0.1856, 0.0, 0.6897, 0.7241, 0.0, 0.6897, 0.7241, 0.0, 0.9826, 0.1856, 0.0, 0.9826, 0.1856, 0.0, 0.6897, 0.7241, 0.0, 0.6896, 0.7241, 0.0, 0.9826, 0.1856, 0.0, 0.9826, 0.1856, 0.0, 0.6896, 0.7241, 0.0, 0.6897, 0.7241, 0.0, 0.9826, 0.1856, 0.0, 0.9826, 0.1856, 0.0, 0.6897, 0.7241, 0.0, 0.6897, 0.7241, 0.0, 0.9826, 0.1856, 0.0, 0.9826, 0.1856, 0.0, 0.6897, 0.7241, 0.0, 0.6897, 0.7241, 0.0, 0.9826, 0.1856, 0.0, 0.9826, 0.1856, 0.0, 0.6897, 0.7241, 0.0, 0.6897, 0.7241, 0.0, 0.9826, 0.1856, 0.2411, 0.9568, 0.1627, 0.0, 0.9882, 0.1531, 0.0, 0.7704, 0.6376, 0.1667, 0.7584, 0.6302, 0.0, 0.9882, 0.1531, 0.0, 0.9882, 0.1531, 0.0, 0.7704, 0.6376, 0.0, 0.7704, 0.6376, 0.0, 0.9882, 0.1531, 0.0, 0.9882, 0.1531, 0.0, 0.7704, 0.6376, 0.0, 0.7704, 0.6376, 0.0, 0.9882, 0.1531, 0.0, 0.9882, 0.1531, 0.0, 0.7704, 0.6376, 0.0, 0.7704, 0.6376, 0.0, 0.9882, 0.1531, 0.0, 0.9882, 0.1531, 0.0, 0.7704, 0.6376, 0.0, 0.7704, 0.6376, 0.0, 0.9882, 0.1531, 0.0, 0.9882, 0.1531, 0.0, 0.7704, 0.6376, 0.0, 0.7704, 0.6376, 0.0, 0.9882, 0.1531, 0.0, 0.9882, 0.1531, 0.0, 0.7704, 0.6376, 0.0, 0.7704, 0.6376, 0.1667, 0.7584, 0.6302, 0.0, 0.7704, 0.6376, 0.0, 0.2452, 0.9695, 0.03283, 0.26, 0.9651, 0.0, 0.7704, 0.6376, 0.0, 0.7704, 0.6376, 0.0, 0.2452, 0.9695, 0.0, 0.2452, 0.9695, 0.0, 0.7704, 0.6376, 0.0, 0.7704, 0.6376, 0.0, 0.2452, 0.9695, 0.0, 0.2452, 0.9695, 0.0, 0.7704, 0.6376, 0.0, 0.7704, 0.6376, 0.0, 0.2452, 0.9695, 0.0, 0.2452, 0.9695, 0.0, 0.7704, 0.6376, 0.0, 0.7704, 0.6376, 0.0, 0.2452, 0.9695, 0.0, 0.2452, 0.9695, 0.0, 0.7704, 0.6376, 0.0, 0.7704, 0.6376, 0.0, 0.2452, 0.9695, 0.0, 0.2452, 0.9695, 0.0, 0.7704, 0.6376, 0.0, 0.7704, 0.6376, 0.0, 0.2452, 0.9695, 0.0, 0.2452, 0.9695, 0.1576, 0.6937, 0.7028, 0.0, 0.6897, 0.7241, 0.0, 0.7606, 0.6492, 0.1575, 0.6981, 0.6985, 0.0, 0.6897, 0.7241, 0.0, 0.6897, 0.7241, 0.0, 0.7606, 0.6492, 0.0, 0.7606, 0.6492, 0.0, 0.6897, 0.7241, 0.0, 0.6897, 0.7241, 0.0, 0.7606, 0.6492, 0.0, 0.7606, 0.6492, 0.0, 0.6897, 0.7241, 0.0, 0.6897, 0.7241, 0.0, 0.7606, 0.6492, 0.0, 0.7606, 0.6492, 0.0, 0.6897, 0.7241, 0.0, 0.6896, 0.7241, 0.0, 0.7606, 0.6492, 0.0, 0.7606, 0.6492, 0.0, 0.6896, 0.7241, 0.0, 0.6897, 0.7241, 0.0, 0.7606, 0.6492, 0.0, 0.7606, 0.6492, 0.0, 0.6897, 0.7241, 0.0, 0.6897, 0.7241, 0.0, 0.7606, 0.6492, 0.0, 0.7606, 0.6492, -0.1575, 0.6981, 0.6985, -0.2263, 0.9692, 0.09739, 0.0, 0.9965, 0.08335, 0.0, 0.7606, 0.6492, 0.0, 0.7606, 0.6492, 0.0, 0.9965, 0.08335, 0.0, 0.9965, 0.08335, 0.0, 0.7606, 0.6492, 0.0, 0.7606, 0.6492, 0.0, 0.9965, 0.08335, 0.0, 0.9965, 0.08335, 0.0, 0.7606, 0.6492, 0.0, 0.7606, 0.6492, 0.0, 0.9965, 0.08335, 0.0, 0.9965, 0.08335, 0.0, 0.7606, 0.6492, 0.0, 0.7606, 0.6492, 0.0, 0.9965, 0.08335, 0.0, 0.9965, 0.08335, 0.0, 0.7606, 0.6492, 0.0, 0.7606, 0.6492, 0.0, 0.9965, 0.08335, 0.0, 0.9965, 0.08335, 0.0, 0.7606, 0.6492, 0.0, 0.7606, 0.6492, 0.0, 0.9965, 0.08335, 0.0, 0.9965, 0.08335, 0.0, 0.7606, 0.6492, 0.0, 0.1444, -0.9895, 0.0, 0.1444, -0.9895, 0.0, 0.1444, -0.9895, 0.0, 0.1444, -0.9895, 0.0, 0.1444, -0.9895, 0.0, 0.1444, -0.9895, 0.0, 0.1444, -0.9895, 0.0, 0.1444, -0.9895, 0.0, 0.1444, -0.9895, 0.0, 0.1444, -0.9895, 0.0, 0.1444, -0.9895, 0.0, 0.1444, -0.9895, 0.0, 0.1444, -0.9895, 0.0, 0.1444, -0.9895, 0.0, 0.1444, -0.9895, 0.0, 0.1444, -0.9895, 0.0, 0.1444, -0.9895, 0.0, 0.1444, -0.9895, 0.0, 0.1444, -0.9895, 0.0, 0.1444, -0.9895, 0.0, 0.1444, -0.9895, 0.0, 0.1444, -0.9895, 0.0, 0.1444, -0.9895, 0.0, 0.1444, -0.9895, 0.0, 0.1444, -0.9895, 0.0, 0.1444, -0.9895, 0.0, 0.1444, -0.9895, 0.0, 0.1444, -0.9895, -0.2263, 0.9692, 0.09739, -0.2411, 0.9568, 0.1627, 0.0, 0.9882, 0.1531, 0.0, 0.9965, 0.08335, 0.0, 0.9965, 0.08335, 0.0, 0.9882, 0.1531, 0.0, 0.9882, 0.1531, 0.0, 0.9965, 0.08335, 0.0, 0.9965, 0.08335, 0.0, 0.9882, 0.1531, 0.0, 0.9882, 0.1531, 0.0, 0.9965, 0.08335, 0.0, 0.9965, 0.08335, 0.0, 0.9882, 0.1531, 0.0, 0.9882, 0.1531, 0.0, 0.9965, 0.08335, 0.0, 0.9965, 0.08335, 0.0, 0.9882, 0.1531, 0.0, 0.9882, 0.1531, 0.0, 0.9965, 0.08335, 0.0, 0.9965, 0.08335, 0.0, 0.9882, 0.1531, 0.0, 0.9882, 0.1531, 0.0, 0.9965, 0.08335, 0.0, 0.9965, 0.08335, 0.0, 0.9882, 0.1531, 0.0, 0.9882, 0.1531, 0.0, 0.9965, 0.08335, -0.2208, 0.9572, -0.187, -0.2208, 0.9572, 0.1871, 0.0, 0.9826, 0.1856, 0.0, 0.9827, -0.1854, 0.0, 0.9827, -0.1854, 0.0, 0.9826, 0.1856, 0.0, 0.9826, 0.1856, 0.0, 0.9827, -0.1854, 0.0, 0.9827, -0.1854, 0.0, 0.9826, 0.1856, 0.0, 0.9826, 0.1856, 0.0, 0.9827, -0.1854, 0.0, 0.9827, -0.1854, 0.0, 0.9826, 0.1856, 0.0, 0.9826, 0.1856, 0.0, 0.9827, -0.1854, 0.0, 0.9827, -0.1854, 0.0, 0.9826, 0.1856, 0.0, 0.9826, 0.1856, 0.0, 0.9827, -0.1854, 0.0, 0.9827, -0.1854, 0.0, 0.9826, 0.1856, 0.0, 0.9826, 0.1856, 0.0, 0.9827, -0.1854, 0.0, 0.9827, -0.1854, 0.0, 0.9826, 0.1856, 0.0, 0.9826, 0.1856, 0.0, 0.9827, -0.1854])] * 3)])
me_cube_022 = bpy.data.meshes.new('Cube.022')
me_cube_022.from_pydata([(40.89, -0.08528, 100.2), (39.79, -0.08528, 99.12), (40.11, -0.08528, 99.89), (40.89, 7.796, 100.2), (39.79, 7.796, 99.12), (40.11, 7.796, 99.89), (39.79, -0.08528, 93.25), (40.89, -0.08528, 92.16), (40.11, -0.08528, 92.48), (40.89, 7.796, 92.16), (39.79, 7.796, 93.25), (40.11, 7.796, 92.48), (47.84, -0.08528, 99.12), (46.75, -0.08528, 100.2), (47.52, -0.08528, 99.89), (46.75, 7.796, 100.2), (47.84, 7.796, 99.12), (47.52, 7.796, 99.89), (46.75, -0.08528, 92.16), (47.84, -0.08528, 93.25), (47.52, -0.08528, 92.48), (47.84, 7.796, 93.25), (46.75, 7.796, 92.16), (47.52, 7.796, 92.48), (-40.89, -0.08528, 100.2), (-39.79, -0.08528, 99.12), (-40.11, -0.08528, 99.89), (-40.89, 7.796, 100.2), (-39.79, 7.796, 99.12), (-40.11, 7.796, 99.89), (-39.79, -0.08528, 93.25), (-40.89, -0.08528, 92.16), (-40.11, -0.08528, 92.48), (-40.89, 7.796, 92.16), (-39.79, 7.796, 93.25), (-40.11, 7.796, 92.48), (-47.84, -0.08528, 99.12), (-46.75, -0.08528, 100.2), (-47.52, -0.08528, 99.89), (-46.75, 7.796, 100.2), (-47.84, 7.796, 99.12), (-47.52, 7.796, 99.89), (-46.75, -0.08528, 92.16), (-47.84, -0.08528, 93.25), (-47.52, -0.08528, 92.48), (-47.84, 7.796, 93.25), (-46.75, 7.796, 92.16), (-47.52, 7.796, 92.48), (40.89, -0.08528, -100.2), (39.79, -0.08528, -99.12), (40.11, -0.08528, -99.89), (40.89, 7.796, -100.2), (39.79, 7.796, -99.12), (40.11, 7.796, -99.89), (39.79, -0.08528, -93.25), (40.89, -0.08528, -92.16), (40.11, -0.08528, -92.48), (40.89, 7.796, -92.16), (39.79, 7.796, -93.25), (40.11, 7.796, -92.48), (47.84, -0.08528, -99.12), (46.75, -0.08528, -100.2), (47.52, -0.08528, -99.89), (46.75, 7.796, -100.2), (47.84, 7.796, -99.12), (47.52, 7.796, -99.89), (46.75, -0.08528, -92.16), (47.84, -0.08528, -93.25), (47.52, -0.08528, -92.48), (47.84, 7.796, -93.25), (46.75, 7.796, -92.16), (47.52, 7.796, -92.48), (-40.89, -0.08528, -100.2), (-39.79, -0.08528, -99.12), (-40.11, -0.08528, -99.89), (-40.89, 7.796, -100.2), (-39.79, 7.796, -99.12), (-40.11, 7.796, -99.89), (-39.79, -0.08528, -93.25), (-40.89, -0.08528, -92.16), (-40.11, -0.08528, -92.48), (-40.89, 7.796, -92.16), (-39.79, 7.796, -93.25), (-40.11, 7.796, -92.48), (-47.84, -0.08528, -99.12), (-46.75, -0.08528, -100.2), (-47.52, -0.08528, -99.89), (-46.75, 7.796, -100.2), (-47.84, 7.796, -99.12), (-47.52, 7.796, -99.89), (-46.75, -0.08528, -92.16), (-47.84, -0.08528, -93.25), (-47.52, -0.08528, -92.48), (-47.84, 7.796, -93.25), (-46.75, 7.796, -92.16), (-47.52, 7.796, -92.48)], [], [(13, 15, 3, 0), (19, 21, 16, 12), (7, 9, 22, 18), (0, 3, 5, 2), (2, 5, 4, 1), (9, 7, 8, 11), (11, 8, 6, 10), (21, 19, 20, 23), (23, 20, 18, 22), (15, 13, 14, 17), (17, 14, 12, 16), (1, 4, 10, 6), (37, 24, 27, 39), (43, 36, 40, 45), (31, 42, 46, 33), (24, 26, 29, 27), (26, 25, 28, 29), (33, 35, 32, 31), (35, 34, 30, 32), (45, 47, 44, 43), (47, 46, 42, 44), (39, 41, 38, 37), (41, 40, 36, 38), (25, 30, 34, 28), (61, 48, 51, 63), (67, 60, 64, 69), (55, 66, 70, 57), (48, 50, 53, 51), (50, 49, 52, 53), (57, 59, 56, 55), (59, 58, 54, 56), (69, 71, 68, 67), (71, 70, 66, 68), (63, 65, 62, 61), (65, 64, 60, 62), (49, 54, 58, 52), (85, 87, 75, 72), (91, 93, 88, 84), (79, 81, 94, 90), (72, 75, 77, 74), (74, 77, 76, 73), (81, 79, 80, 83), (83, 80, 78, 82), (93, 91, 92, 95), (95, 92, 90, 94), (87, 85, 86, 89), (89, 86, 84, 88), (73, 76, 82, 78)])
me_cube_022.polygons.foreach_set('use_smooth', [True] * 48)
_k = set([(0, 3), (1, 4), (2, 5), (6, 10), (7, 9), (8, 11), (12, 16), (13, 15), (14, 17), (18, 22), (19, 21), (20, 23), (24, 27), (25, 28), (26, 29), (30, 34), (31, 33), (32, 35), (36, 40), (37, 39), (38, 41), (42, 46), (43, 45), (44, 47), (48, 51), (49, 52), (50, 53), (54, 58), (55, 57), (56, 59), (60, 64), (61, 63), (62, 65), (66, 70), (67, 69), (68, 71), (72, 75), (73, 76), (74, 77), (78, 82), (79, 81), (80, 83), (84, 88), (85, 87), (86, 89), (90, 94), (91, 93), (92, 95)])
me_cube_022.attributes.new('sharp_edge', 'BOOLEAN', 'EDGE').data.foreach_set('value', [ (min(e.vertices), max(e.vertices)) in _k for e in me_cube_022.edges])
_uv = me_cube_022.uv_layers.new(name='UVMap')
_uv.uv.foreach_set('vector', [0.9897, 0.7018, 0.9897, 0.7016, 0.9898, 0.7016, 0.9898, 0.7018, 0.9888, 0.7116, 0.9888, 0.7114, 0.9889, 0.7114, 0.9889, 0.7116, 0.9897, 0.7114, 0.9897, 0.7112, 0.9898, 0.7112, 0.9898, 0.7114, 0.9898, 0.7018, 0.9898, 0.7016, 0.9898, 0.7016, 0.9898, 0.7018, 0.9828, 0.7114, 0.9828, 0.7112, 0.9828, 0.7112, 0.9828, 0.7114, 0.9897, 0.7112, 0.9897, 0.7114, 0.9897, 0.7114, 0.9897, 0.7112, 0.983, 0.7112, 0.983, 0.7114, 0.983, 0.7114, 0.983, 0.7112, 0.9888, 0.7114, 0.9888, 0.7116, 0.9888, 0.7116, 0.9888, 0.7114, 0.9899, 0.7112, 0.9899, 0.7114, 0.9898, 0.7114, 0.9898, 0.7112, 0.9897, 0.7016, 0.9897, 0.7018, 0.9897, 0.7018, 0.9897, 0.7016, 0.9889, 0.7114, 0.9889, 0.7116, 0.9889, 0.7116, 0.9889, 0.7114, 0.9828, 0.7114, 0.9828, 0.7112, 0.983, 0.7112, 0.983, 0.7114, 0.9895, 0.7018, 0.9893, 0.7018, 0.9893, 0.7016, 0.9895, 0.7016, 0.9832, 0.7114, 0.983, 0.7114, 0.983, 0.7112, 0.9832, 0.7112, 0.9826, 0.7114, 0.9825, 0.7114, 0.9825, 0.7112, 0.9826, 0.7112, 0.9893, 0.7018, 0.9893, 0.7018, 0.9893, 0.7016, 0.9893, 0.7016, 0.9835, 0.7114, 0.9835, 0.7114, 0.9835, 0.7112, 0.9835, 0.7112, 0.9826, 0.7112, 0.9827, 0.7112, 0.9827, 0.7114, 0.9826, 0.7114, 0.9834, 0.7112, 0.9834, 0.7112, 0.9834, 0.7114, 0.9834, 0.7114, 0.9832, 0.7112, 0.9832, 0.7112, 0.9832, 0.7114, 0.9832, 0.7114, 0.9825, 0.7112, 0.9825, 0.7112, 0.9825, 0.7114, 0.9825, 0.7114, 0.9895, 0.7016, 0.9895, 0.7016, 0.9895, 0.7018, 0.9895, 0.7018, 0.983, 0.7112, 0.983, 0.7112, 0.983, 0.7114, 0.983, 0.7114, 0.9835, 0.7114, 0.9834, 0.7114, 0.9834, 0.7112, 0.9835, 0.7112, 0.9888, 0.7114, 0.9886, 0.7114, 0.9886, 0.7112, 0.9888, 0.7112, 0.9888, 0.7116, 0.9886, 0.7116, 0.9886, 0.7114, 0.9888, 0.7114, 0.9893, 0.7018, 0.9891, 0.7018, 0.9891, 0.7016, 0.9893, 0.7016, 0.9886, 0.7114, 0.9886, 0.7114, 0.9886, 0.7112, 0.9886, 0.7112, 0.9834, 0.7114, 0.9833, 0.7114, 0.9833, 0.7112, 0.9834, 0.7112, 0.9893, 0.7016, 0.9893, 0.7016, 0.9893, 0.7018, 0.9893, 0.7018, 0.9832, 0.7112, 0.9832, 0.7112, 0.9832, 0.7114, 0.9832, 0.7114, 0.9888, 0.7114, 0.9888, 0.7114, 0.9888, 0.7116, 0.9888, 0.7116, 0.9891, 0.7016, 0.9891, 0.7016, 0.9891, 0.7018, 0.9891, 0.7018, 0.9888, 0.7112, 0.9888, 0.7112, 0.9888, 0.7114, 0.9888, 0.7114, 0.9886, 0.7114, 0.9886, 0.7114, 0.9886, 0.7116, 0.9886, 0.7116, 0.9833, 0.7114, 0.9832, 0.7114, 0.9832, 0.7112, 0.9833, 0.7112, 0.9888, 0.7114, 0.9888, 0.7112, 0.9889, 0.7112, 0.9889, 0.7114, 0.9827, 0.7114, 0.9827, 0.7112, 0.9828, 0.7112, 0.9828, 0.7114, 0.9895, 0.7018, 0.9895, 0.7016, 0.9896, 0.7016, 0.9896, 0.7018, 0.9889, 0.7114, 0.9889, 0.7112, 0.989, 0.7112, 0.989, 0.7114, 0.9835, 0.7114, 0.9835, 0.7112, 0.9836, 0.7112, 0.9836, 0.7114, 0.9895, 0.7016, 0.9895, 0.7018, 0.9895, 0.7018, 0.9895, 0.7016, 0.9837, 0.7112, 0.9837, 0.7114, 0.9837, 0.7114, 0.9837, 0.7112, 0.9827, 0.7112, 0.9827, 0.7114, 0.9827, 0.7114, 0.9827, 0.7112, 0.9897, 0.7016, 0.9897, 0.7018, 0.9896, 0.7018, 0.9896, 0.7016, 0.9888, 0.7112, 0.9888, 0.7114, 0.9888, 0.7114, 0.9888, 0.7112, 0.9828, 0.7112, 0.9828, 0.7114, 0.9828, 0.7114, 0.9828, 0.7112, 0.9836, 0.7114, 0.9836, 0.7112, 0.9837, 0.7112, 0.9837, 0.7114])
me_cube_022.materials.append(mat_pandamat_004)
me_cube_022.update()
me_cube_022.normals_split_custom_set([tuple(v) for v in zip(*[iter([0.0, 0.0, 1.0, 0.0, 0.0, 1.0, 0.0, 0.0, 1.0, 0.0, 0.0, 1.0, 1.0, 0.0, 0.0, 1.0, 0.0, 0.0, 1.0, 0.0, 0.0, 1.0, 0.0, 0.0, 0.0, 0.0, -1.0, 0.0, 0.0, -1.0, 0.0, 0.0, -1.0, 0.0, 0.0, -1.0, -0.3827, 0.0, 0.9239, -0.3827, 0.0, 0.9239, -0.3827, 0.0, 0.9239, -0.3827, 0.0, 0.9239, -0.9239, 0.0, 0.3827, -0.9239, 0.0, 0.3827, -0.9239, 0.0, 0.3827, -0.9239, 0.0, 0.3827, -0.3827, 0.0, -0.9239, -0.3827, 0.0, -0.9239, -0.3827, 0.0, -0.9239, -0.3827, 0.0, -0.9239, -0.9239, 0.0, -0.3827, -0.9239, 0.0, -0.3827, -0.9239, 0.0, -0.3827, -0.9239, 0.0, -0.3827, 0.9239, 0.0, -0.3827, 0.9239, 0.0, -0.3827, 0.9239, 0.0, -0.3827, 0.9239, 0.0, -0.3827, 0.3827, 0.0, -0.9239, 0.3827, 0.0, -0.9239, 0.3827, 0.0, -0.9239, 0.3827, 0.0, -0.9239, 0.3827, 0.0, 0.9239, 0.3827, 0.0, 0.9239, 0.3827, 0.0, 0.9239, 0.3827, 0.0, 0.9239, 0.9239, 0.0, 0.3827, 0.9239, 0.0, 0.3827, 0.9239, 0.0, 0.3827, 0.9239, 0.0, 0.3827, -1.0, 0.0, 0.0, -1.0, 0.0, 0.0, -1.0, 0.0, 0.0, -1.0, 0.0, 0.0, 0.0, 0.0, 1.0, 0.0, 0.0, 1.0, 0.0, 0.0, 1.0, 0.0, 0.0, 1.0, -1.0, 0.0, 0.0, -1.0, 0.0, 0.0, -1.0, 0.0, 0.0, -1.0, 0.0, 0.0, 0.0, 0.0, -1.0, 0.0, 0.0, -1.0, 0.0, 0.0, -1.0, 0.0, 0.0, -1.0, 0.3827, 0.0, 0.9239, 0.3827, 0.0, 0.9239, 0.3827, 0.0, 0.9239, 0.3827, 0.0, 0.9239, 0.9239, 0.0, 0.3827, 0.9239, 0.0, 0.3827, 0.9239, 0.0, 0.3827, 0.9239, 0.0, 0.3827, 0.3827, 0.0, -0.9239, 0.3827, 0.0, -0.9239, 0.3827, 0.0, -0.9239, 0.3827, 0.0, -0.9239, 0.9239, 0.0, -0.3827, 0.9239, 0.0, -0.3827, 0.9239, 0.0, -0.3827, 0.9239, 0.0, -0.3827, -0.9239, 0.0, -0.3827, -0.9239, 0.0, -0.3827, -0.9239, 0.0, -0.3827, -0.9239, 0.0, -0.3827, -0.3827, 0.0, -0.9239, -0.3827, 0.0, -0.9239, -0.3827, 0.0, -0.9239, -0.3827, 0.0, -0.9239, -0.3827, 0.0, 0.9239, -0.3827, 0.0, 0.9239, -0.3827, 0.0, 0.9239, -0.3827, 0.0, 0.9239, -0.9239, 0.0, 0.3827, -0.9239, 0.0, 0.3827, -0.9239, 0.0, 0.3827, -0.9239, 0.0, 0.3827, 1.0, 0.0, 0.0, 1.0, 0.0, 0.0, 1.0, 0.0, 0.0, 1.0, 0.0, 0.0, 0.0, 0.0, -1.0, 0.0, 0.0, -1.0, 0.0, 0.0, -1.0, 0.0, 0.0, -1.0, 1.0, 0.0, 0.0, 1.0, 0.0, 0.0, 1.0, 0.0, 0.0, 1.0, 0.0, 0.0, 0.0, 0.0, 1.0, 0.0, 0.0, 1.0, 0.0, 0.0, 1.0, 0.0, 0.0, 1.0, -0.3827, 0.0, -0.9239, -0.3827, 0.0, -0.9239, -0.3827, 0.0, -0.9239, -0.3827, 0.0, -0.9239, -0.9239, 0.0, -0.3827, -0.9239, 0.0, -0.3827, -0.9239, 0.0, -0.3827, -0.9239, 0.0, -0.3827, -0.3827, 0.0, 0.9239, -0.3827, 0.0, 0.9239, -0.3827, 0.0, 0.9239, -0.3827, 0.0, 0.9239, -0.9239, 0.0, 0.3827, -0.9239, 0.0, 0.3827, -0.9239, 0.0, 0.3827, -0.9239, 0.0, 0.3827, 0.9239, 0.0, 0.3827, 0.9239, 0.0, 0.3827, 0.9239, 0.0, 0.3827, 0.9239, 0.0, 0.3827, 0.3827, 0.0, 0.9239, 0.3827, 0.0, 0.9239, 0.3827, 0.0, 0.9239, 0.3827, 0.0, 0.9239, 0.3827, 0.0, -0.9239, 0.3827, 0.0, -0.9239, 0.3827, 0.0, -0.9239, 0.3827, 0.0, -0.9239, 0.9239, 0.0, -0.3827, 0.9239, 0.0, -0.3827, 0.9239, 0.0, -0.3827, 0.9239, 0.0, -0.3827, -1.0, 0.0, 0.0, -1.0, 0.0, 0.0, -1.0, 0.0, 0.0, -1.0, 0.0, 0.0, 0.0, 0.0, -1.0, 0.0, 0.0, -1.0, 0.0, 0.0, -1.0, 0.0, 0.0, -1.0, -1.0, 0.0, 0.0, -1.0, 0.0, 0.0, -1.0, 0.0, 0.0, -1.0, 0.0, 0.0, 0.0, 0.0, 1.0, 0.0, 0.0, 1.0, 0.0, 0.0, 1.0, 0.0, 0.0, 1.0, 0.3827, 0.0, -0.9239, 0.3827, 0.0, -0.9239, 0.3827, 0.0, -0.9239, 0.3827, 0.0, -0.9239, 0.9239, 0.0, -0.3827, 0.9239, 0.0, -0.3827, 0.9239, 0.0, -0.3827, 0.9239, 0.0, -0.3827, 0.3827, 0.0, 0.9239, 0.3827, 0.0, 0.9239, 0.3827, 0.0, 0.9239, 0.3827, 0.0, 0.9239, 0.9239, 0.0, 0.3827, 0.9239, 0.0, 0.3827, 0.9239, 0.0, 0.3827, 0.9239, 0.0, 0.3827, -0.9239, 0.0, 0.3827, -0.9239, 0.0, 0.3827, -0.9239, 0.0, 0.3827, -0.9239, 0.0, 0.3827, -0.3827, 0.0, 0.9239, -0.3827, 0.0, 0.9239, -0.3827, 0.0, 0.9239, -0.3827, 0.0, 0.9239, -0.3827, 0.0, -0.9239, -0.3827, 0.0, -0.9239, -0.3827, 0.0, -0.9239, -0.3827, 0.0, -0.9239, -0.9239, 0.0, -0.3827, -0.9239, 0.0, -0.3827, -0.9239, 0.0, -0.3827, -0.9239, 0.0, -0.3827, 1.0, 0.0, 0.0, 1.0, 0.0, 0.0, 1.0, 0.0, 0.0, 1.0, 0.0, 0.0])] * 3)])
me_cube_023 = bpy.data.meshes.new('Cube.023')
me_cube_023.from_pydata([(-45.46, 10.35, -105.5), (-47.2, 8.622, -106.8), (-45.46, 8.232, -106.4), (-47.59, 10.35, -106.4), (-45.46, 83.79, -105.5), (-47.59, 83.79, -106.4), (-47.2, 85.52, -106.8), (-45.46, 85.91, -106.4), (45.46, 10.35, -105.5), (47.2, 8.622, -106.8), (47.59, 10.35, -106.4), (45.46, 8.232, -106.4), (45.46, 83.79, -105.5), (45.46, 85.91, -106.4), (47.2, 85.52, -106.8), (47.59, 83.79, -106.4), (-45.46, 83.79, -113.7), (-47.2, 85.52, -112.5), (-45.46, 85.91, -112.8), (-47.59, 83.79, -112.8), (-45.46, 10.35, -113.7), (-47.59, 10.35, -112.8), (-47.2, 8.622, -112.5), (-45.46, 8.232, -112.8), (45.46, 10.35, -113.7), (45.46, 8.232, -112.8), (47.2, 8.622, -112.5), (47.59, 10.35, -112.8), (45.46, 83.79, -113.7), (47.2, 85.52, -112.5), (47.59, 83.79, -112.8), (45.46, 85.91, -112.8)], [], [(15, 10, 27, 30), (20, 16, 28, 24), (0, 8, 12, 4), (1, 22, 23, 2), (19, 5, 6, 17), (0, 3, 1, 2), (17, 6, 7, 18), (4, 7, 6, 5), (11, 25, 26, 9), (9, 26, 27, 10), (31, 13, 14, 29), (8, 11, 9, 10), (29, 14, 15, 30), (12, 15, 14, 13), (3, 5, 19, 21), (16, 19, 17, 18), (20, 23, 22, 21), (24, 27, 26, 25), (23, 25, 11, 2), (28, 31, 29, 30), (5, 3, 0, 4), (8, 0, 2, 11), (7, 13, 31, 18), (4, 12, 13, 7), (12, 8, 10, 15), (16, 20, 21, 19), (25, 23, 20, 24), (18, 31, 28, 16), (30, 27, 24, 28), (3, 21, 22, 1)])
me_cube_023.polygons.foreach_set('use_smooth', [True] * 30)
_uv = me_cube_023.uv_layers.new(name='UVMap')
_uv.uv.foreach_set('vector', [0.9917, 0.6996, 0.9917, 0.7014, 0.9915, 0.7014, 0.9915, 0.6996, 0.9862, 0.7071, 0.988, 0.7071, 0.988, 0.7093, 0.9862, 0.7093, 0.9843, 0.7093, 0.9843, 0.7071, 0.9861, 0.7071, 0.9861, 0.7093, 0.9881, 0.707, 0.9882, 0.707, 0.9882, 0.7071, 0.9881, 0.7071, 0.9799, 0.7112, 0.9797, 0.7112, 0.9797, 0.7111, 0.9799, 0.7111, 0.9843, 0.7093, 0.9843, 0.7093, 0.9843, 0.7093, 0.9843, 0.7093, 0.9915, 0.7018, 0.9914, 0.7018, 0.9914, 0.7018, 0.9915, 0.7018, 0.9861, 0.7093, 0.9862, 0.7093, 0.9862, 0.7093, 0.9861, 0.7093, 0.9881, 0.7093, 0.9882, 0.7093, 0.9882, 0.7093, 0.9881, 0.7093, 0.9917, 0.7014, 0.9915, 0.7014, 0.9915, 0.7014, 0.9917, 0.7014, 0.9915, 0.6996, 0.9914, 0.6996, 0.9914, 0.6995, 0.9915, 0.6995, 0.9843, 0.7071, 0.9843, 0.7071, 0.9843, 0.707, 0.9843, 0.707, 0.9915, 0.6995, 0.9917, 0.6995, 0.9917, 0.6996, 0.9915, 0.6996, 0.9861, 0.7071, 0.9861, 0.707, 0.9862, 0.707, 0.9862, 0.7071, 0.9797, 0.7129, 0.9797, 0.7112, 0.9799, 0.7112, 0.9799, 0.7129, 0.988, 0.7071, 0.988, 0.707, 0.9881, 0.707, 0.9881, 0.7071, 0.9862, 0.7071, 0.9862, 0.7071, 0.9862, 0.707, 0.9862, 0.707, 0.9862, 0.7093, 0.9862, 0.7093, 0.9862, 0.7093, 0.9862, 0.7093, 0.9882, 0.7071, 0.9882, 0.7093, 0.9881, 0.7093, 0.9881, 0.7071, 0.988, 0.7093, 0.9881, 0.7093, 0.9881, 0.7093, 0.988, 0.7093, 0.9861, 0.7093, 0.9843, 0.7093, 0.9843, 0.7093, 0.9861, 0.7093, 0.9843, 0.7071, 0.9843, 0.7093, 0.9843, 0.7093, 0.9843, 0.7071, 0.9914, 0.7018, 0.9914, 0.6996, 0.9915, 0.6996, 0.9915, 0.7018, 0.9861, 0.7093, 0.9861, 0.7071, 0.9862, 0.7071, 0.9862, 0.7093, 0.9861, 0.7071, 0.9843, 0.7071, 0.9843, 0.707, 0.9861, 0.707, 0.988, 0.7071, 0.9862, 0.7071, 0.9862, 0.707, 0.988, 0.707, 0.9862, 0.7093, 0.9862, 0.7071, 0.9862, 0.7071, 0.9862, 0.7093, 0.9881, 0.7071, 0.9881, 0.7093, 0.988, 0.7093, 0.988, 0.7071, 0.988, 0.7093, 0.9862, 0.7093, 0.9862, 0.7093, 0.988, 0.7093, 0.9797, 0.7129, 0.9799, 0.7129, 0.9799, 0.713, 0.9797, 0.713])
me_cube_023.materials.append(mat_pandamat_004)
me_cube_023.update()
me_cube_023.normals_split_custom_set([tuple(v) for v in zip(*[iter([0.8122, 0.1577, 0.5617, 0.8122, -0.1577, 0.5617, 0.8122, -0.1577, -0.5617, 0.8122, 0.1577, -0.5617, -0.1794, -0.1794, -0.9673, -0.1794, 0.1794, -0.9673, 0.1794, 0.1794, -0.9673, 0.1794, -0.1794, -0.9673, -0.1794, -0.1794, 0.9673, 0.1794, -0.1794, 0.9673, 0.1794, 0.1794, 0.9673, -0.1794, 0.1794, 0.9673, -0.647, -0.647, 0.4033, -0.647, -0.647, -0.4033, -0.1577, -0.8122, -0.5617, -0.1577, -0.8122, 0.5617, -0.8122, 0.1577, -0.5617, -0.8122, 0.1577, 0.5617, -0.647, 0.647, 0.4034, -0.647, 0.647, -0.4033, -0.1794, -0.1794, 0.9673, -0.8122, -0.1577, 0.5617, -0.647, -0.647, 0.4033, -0.1577, -0.8122, 0.5617, -0.647, 0.647, -0.4033, -0.647, 0.647, 0.4034, -0.1577, 0.8122, 0.5617, -0.1577, 0.8122, -0.5617, -0.1794, 0.1794, 0.9673, -0.1577, 0.8122, 0.5617, -0.647, 0.647, 0.4034, -0.8122, 0.1577, 0.5617, 0.1577, -0.8122, 0.5617, 0.1577, -0.8122, -0.5617, 0.647, -0.647, -0.4033, 0.647, -0.647, 0.4033, 0.647, -0.647, 0.4033, 0.647, -0.647, -0.4033, 0.8122, -0.1577, -0.5617, 0.8122, -0.1577, 0.5617, 0.1577, 0.8122, -0.5617, 0.1577, 0.8122, 0.5617, 0.647, 0.647, 0.4033, 0.647, 0.647, -0.4033, 0.1794, -0.1794, 0.9673, 0.1577, -0.8122, 0.5617, 0.647, -0.647, 0.4033, 0.8122, -0.1577, 0.5617, 0.647, 0.647, -0.4033, 0.647, 0.647, 0.4033, 0.8122, 0.1577, 0.5617, 0.8122, 0.1577, -0.5617, 0.1794, 0.1794, 0.9673, 0.8122, 0.1577, 0.5617, 0.647, 0.647, 0.4033, 0.1577, 0.8122, 0.5617, -0.8122, -0.1577, 0.5617, -0.8122, 0.1577, 0.5617, -0.8122, 0.1577, -0.5617, -0.8122, -0.1577, -0.5617, -0.1794, 0.1794, -0.9673, -0.8122, 0.1577, -0.5617, -0.647, 0.647, -0.4033, -0.1577, 0.8122, -0.5617, -0.1794, -0.1794, -0.9673, -0.1577, -0.8122, -0.5617, -0.647, -0.647, -0.4033, -0.8122, -0.1577, -0.5617, 0.1794, -0.1794, -0.9673, 0.8122, -0.1577, -0.5617, 0.647, -0.647, -0.4033, 0.1577, -0.8122, -0.5617, -0.1577, -0.8122, -0.5617, 0.1577, -0.8122, -0.5617, 0.1577, -0.8122, 0.5617, -0.1577, -0.8122, 0.5617, 0.1794, 0.1794, -0.9673, 0.1577, 0.8122, -0.5617, 0.647, 0.647, -0.4033, 0.8122, 0.1577, -0.5617, -0.8122, 0.1577, 0.5617, -0.8122, -0.1577, 0.5617, -0.1794, -0.1794, 0.9673, -0.1794, 0.1794, 0.9673, 0.1794, -0.1794, 0.9673, -0.1794, -0.1794, 0.9673, -0.1577, -0.8122, 0.5617, 0.1577, -0.8122, 0.5617, -0.1577, 0.8122, 0.5617, 0.1577, 0.8122, 0.5617, 0.1577, 0.8122, -0.5617, -0.1577, 0.8122, -0.5617, -0.1794, 0.1794, 0.9673, 0.1794, 0.1794, 0.9673, 0.1577, 0.8122, 0.5617, -0.1577, 0.8122, 0.5617, 0.1794, 0.1794, 0.9673, 0.1794, -0.1794, 0.9673, 0.8122, -0.1577, 0.5617, 0.8122, 0.1577, 0.5617, -0.1794, 0.1794, -0.9673, -0.1794, -0.1794, -0.9673, -0.8122, -0.1577, -0.5617, -0.8122, 0.1577, -0.5617, 0.1577, -0.8122, -0.5617, -0.1577, -0.8122, -0.5617, -0.1794, -0.1794, -0.9673, 0.1794, -0.1794, -0.9673, -0.1577, 0.8122, -0.5617, 0.1577, 0.8122, -0.5617, 0.1794, 0.1794, -0.9673, -0.1794, 0.1794, -0.9673, 0.8122, 0.1577, -0.5617, 0.8122, -0.1577, -0.5617, 0.1794, -0.1794, -0.9673, 0.1794, 0.1794, -0.9673, -0.8122, -0.1577, 0.5617, -0.8122, -0.1577, -0.5617, -0.647, -0.647, -0.4033, -0.647, -0.647, 0.4033])] * 3)])
me_cube_025 = bpy.data.meshes.new('Cube.025')
me_cube_025.from_pydata([(48.0, 7.354, 102.5), (50.0, 9.354, 102.5), (48.0, 9.354, 104.5), (48.0, 33.76, 102.5), (48.0, 31.76, 104.5), (50.0, 31.76, 102.5), (48.0, 9.354, -105.5), (50.0, 9.354, -103.5), (48.0, 7.354, -103.5), (48.0, 31.76, -105.5), (48.0, 33.76, -103.5), (50.0, 31.76, -103.5), (-48.0, 7.354, 102.5), (-48.0, 9.354, 104.5), (-50.0, 9.354, 102.5), (-48.0, 33.76, 102.5), (-50.0, 31.76, 102.5), (-48.0, 31.76, 104.5), (-48.0, 9.354, -105.5), (-48.0, 7.354, -103.5), (-50.0, 9.354, -103.5), (-48.0, 33.76, -103.5), (-48.0, 31.76, -105.5), (-50.0, 31.76, -103.5), (48.0, 9.354, -105.5), (48.0, 31.76, -105.5), (-48.0, 9.354, -105.5), (-48.0, 31.76, -105.5), (48.0, 33.76, 102.5), (48.0, 33.76, -103.5), (-48.0, 33.76, 102.5), (-48.0, 33.76, -103.5)], [], [(13, 2, 4, 17), (20, 14, 16, 23), (8, 0, 12, 19), (0, 1, 2), (3, 4, 5), (6, 7, 8), (9, 10, 11), (12, 13, 14), (15, 16, 17), (18, 19, 20), (21, 22, 23), (11, 7, 6, 9), (0, 8, 7, 1), (10, 3, 5, 11), (4, 2, 1, 5), (9, 22, 21, 10), (22, 18, 20, 23), (14, 20, 19, 12), (23, 16, 15, 21), (16, 14, 13, 17), (2, 13, 12, 0), (18, 6, 8, 19), (17, 4, 3, 15), (7, 11, 5, 1), (24, 26, 27, 25), (31, 30, 28, 29)])
me_cube_025.polygons.foreach_set('use_smooth', [True] * 26)
_uv = me_cube_025.uv_layers.new(name='UVMap')
_uv.uv.foreach_set('vector', [0.9874, 0.7093, 0.9874, 0.7117, 0.9869, 0.7117, 0.9869, 0.7093, 0.9891, 0.7119, 0.9891, 0.707, 0.9896, 0.707, 0.9896, 0.7119, 0.9843, 0.707, 0.9843, 0.7019, 0.9867, 0.7019, 0.9867, 0.707, 0.9843, 0.7019, 0.9843, 0.7019, 0.9843, 0.7019, 0.9868, 0.7117, 0.9869, 0.7117, 0.9869, 0.7117, 0.9905, 0.7018, 0.9905, 0.7018, 0.9905, 0.7018, 0.9899, 0.7018, 0.9899, 0.7018, 0.9899, 0.7018, 0.989, 0.707, 0.9891, 0.707, 0.9891, 0.707, 0.9897, 0.707, 0.9896, 0.707, 0.9896, 0.707, 0.9862, 0.7094, 0.9862, 0.7094, 0.9862, 0.7093, 0.9868, 0.7094, 0.9868, 0.7094, 0.9868, 0.7093, 0.9899, 0.7018, 0.9905, 0.7018, 0.9905, 0.7018, 0.9899, 0.7018, 0.9905, 0.6968, 0.9905, 0.7018, 0.9905, 0.7018, 0.9905, 0.6968, 0.9844, 0.6968, 0.9844, 0.7019, 0.9844, 0.7019, 0.9844, 0.6968, 0.9869, 0.7117, 0.9874, 0.7117, 0.9874, 0.7117, 0.9869, 0.7117, 0.9868, 0.7117, 0.9868, 0.7094, 0.9868, 0.7094, 0.9868, 0.7117, 0.9868, 0.7094, 0.9862, 0.7094, 0.9862, 0.7093, 0.9868, 0.7093, 0.9867, 0.7019, 0.9867, 0.707, 0.9867, 0.707, 0.9867, 0.7019, 0.9896, 0.7119, 0.9896, 0.707, 0.9897, 0.707, 0.9897, 0.7119, 0.9896, 0.707, 0.9891, 0.707, 0.9891, 0.707, 0.9896, 0.707, 0.9843, 0.7019, 0.9867, 0.7019, 0.9867, 0.7019, 0.9843, 0.7019, 0.9867, 0.707, 0.9843, 0.707, 0.9843, 0.707, 0.9867, 0.707, 0.9869, 0.7093, 0.9869, 0.7117, 0.9868, 0.7117, 0.9868, 0.7093, 0.9905, 0.7018, 0.9899, 0.7018, 0.9899, 0.6968, 0.9905, 0.6968, 0.9862, 0.7117, 0.9862, 0.7094, 0.9868, 0.7094, 0.9868, 0.7117, 0.9868, 0.6968, 0.9868, 0.7019, 0.9844, 0.7019, 0.9844, 0.6968])
me_cube_025.materials.append(mat_pandamat_004)
me_cube_025.update()
me_cube_025.normals_split_custom_set([tuple(v) for v in zip(*[iter([-0.3416, -0.3416, 0.8756, 0.3416, -0.3416, 0.8756, 0.3416, 0.3416, 0.8756, -0.3416, 0.3416, 0.8756, -0.8756, -0.3416, -0.3416, -0.8756, -0.3416, 0.3416, -0.8756, 0.3416, 0.3416, -0.8756, 0.3416, -0.3416, 0.3416, -0.8756, -0.3416, 0.3416, -0.8756, 0.3416, -0.3416, -0.8756, 0.3416, -0.3416, -0.8756, -0.3416, 0.3416, -0.8756, 0.3416, 0.8756, -0.3416, 0.3416, 0.3416, -0.3416, 0.8756, 0.4606, 0.7588, 0.4606, 0.3416, 0.3416, 0.8756, 0.8756, 0.3416, 0.3416, 0.4606, -0.4606, -0.7588, 0.8756, -0.3416, -0.3416, 0.3416, -0.8756, -0.3416, 0.4606, 0.4606, -0.7588, 0.4606, 0.7588, -0.4606, 0.8756, 0.3416, -0.3416, -0.3416, -0.8756, 0.3416, -0.3416, -0.3416, 0.8756, -0.8756, -0.3416, 0.3416, -0.4606, 0.7588, 0.4606, -0.8756, 0.3416, 0.3416, -0.3416, 0.3416, 0.8756, -0.4606, -0.4606, -0.7588, -0.3416, -0.8756, -0.3416, -0.8756, -0.3416, -0.3416, -0.4606, 0.7588, -0.4606, -0.4606, 0.4606, -0.7588, -0.8756, 0.3416, -0.3416, 0.8756, 0.3416, -0.3416, 0.8756, -0.3416, -0.3416, 0.4606, -0.4606, -0.7588, 0.4606, 0.4606, -0.7588, 0.3416, -0.8756, 0.3416, 0.3416, -0.8756, -0.3416, 0.8756, -0.3416, -0.3416, 0.8756, -0.3416, 0.3416, 0.4606, 0.7588, -0.4606, 0.4606, 0.7588, 0.4606, 0.8756, 0.3416, 0.3416, 0.8756, 0.3416, -0.3416, 0.3416, 0.3416, 0.8756, 0.3416, -0.3416, 0.8756, 0.8756, -0.3416, 0.3416, 0.8756, 0.3416, 0.3416, 0.4606, 0.4606, -0.7588, -0.4606, 0.4606, -0.7588, -0.4606, 0.7588, -0.4606, 0.4606, 0.7588, -0.4606, -0.4606, 0.4606, -0.7588, -0.4606, -0.4606, -0.7588, -0.8756, -0.3416, -0.3416, -0.8756, 0.3416, -0.3416, -0.8756, -0.3416, 0.3416, -0.8756, -0.3416, -0.3416, -0.3416, -0.8756, -0.3416, -0.3416, -0.8756, 0.3416, -0.8756, 0.3416, -0.3416, -0.8756, 0.3416, 0.3416, -0.4606, 0.7588, 0.4606, -0.4606, 0.7588, -0.4606, -0.8756, 0.3416, 0.3416, -0.8756, -0.3416, 0.3416, -0.3416, -0.3416, 0.8756, -0.3416, 0.3416, 0.8756, 0.3416, -0.3416, 0.8756, -0.3416, -0.3416, 0.8756, -0.3416, -0.8756, 0.3416, 0.3416, -0.8756, 0.3416, -0.4606, -0.4606, -0.7588, 0.4606, -0.4606, -0.7588, 0.3416, -0.8756, -0.3416, -0.3416, -0.8756, -0.3416, -0.3416, 0.3416, 0.8756, 0.3416, 0.3416, 0.8756, 0.4606, 0.7588, 0.4606, -0.4606, 0.7588, 0.4606, 0.8756, -0.3416, -0.3416, 0.8756, 0.3416, -0.3416, 0.8756, 0.3416, 0.3416, 0.8756, -0.3416, 0.3416, 0.0, 0.0, -1.0, 0.0, 0.0, -1.0, 0.0, 0.0, -1.0, 0.0, 0.0, -1.0, 0.0, 1.0, 0.0, 0.0, 1.0, 0.0, 0.0, 1.0, 0.0, 0.0, 1.0, 0.0])] * 3)])
me_cube_029 = bpy.data.meshes.new('Cube.029')
me_cube_029.from_pydata([(-45.46, 52.85, 97.95), (-45.46, 51.97, 100.1), (-47.59, 51.97, 97.95), (-45.46, 52.85, -102.5), (-47.59, 51.97, -102.5), (45.46, 52.85, 97.95), (47.59, 51.97, 97.95), (45.46, 51.97, 100.1), (45.46, 52.85, -102.5), (47.59, 51.97, -102.5), (-45.46, 36.9, 101.0), (-48.46, 36.9, 97.95), (-45.46, 33.9, 97.95), (-47.59, 36.9, 100.1), (-47.2, 35.17, 99.68), (-47.59, 34.78, 97.95), (-45.46, 34.78, 100.1), (-45.46, 49.85, 101.0), (-45.46, 52.85, 97.95), (-48.46, 49.85, 97.95), (-45.46, 51.97, 100.1), (-47.2, 51.58, 99.68), (-47.59, 51.97, 97.95), (-47.59, 49.85, 100.1), (-45.46, 36.9, -105.5), (-45.46, 33.9, -102.5), (-48.46, 36.9, -102.5), (-45.46, 34.78, -104.7), (-47.2, 35.17, -104.3), (-47.59, 34.78, -102.5), (-47.59, 36.9, -104.7), (-45.46, 49.85, -105.5), (-48.46, 49.85, -102.5), (-45.46, 52.85, -102.5), (-47.59, 49.85, -104.7), (-47.2, 51.58, -104.3), (-47.59, 51.97, -102.5), (-45.46, 51.97, -104.7), (45.46, 36.9, 101.0), (45.46, 33.9, 97.95), (48.46, 36.9, 97.95), (45.46, 34.78, 100.1), (47.2, 35.17, 99.68), (47.59, 34.78, 97.95), (47.59, 36.9, 100.1), (45.46, 49.85, 101.0), (48.46, 49.85, 97.95), (45.46, 52.85, 97.95), (47.59, 49.85, 100.1), (47.2, 51.58, 99.68), (47.59, 51.97, 97.95), (45.46, 51.97, 100.1), (45.46, 36.9, -105.5), (48.46, 36.9, -102.5), (45.46, 33.9, -102.5), (47.59, 36.9, -104.7), (47.2, 35.17, -104.3), (47.59, 34.78, -102.5), (45.46, 34.78, -104.7), (45.46, 49.85, -105.5), (45.46, 52.85, -102.5), (48.46, 49.85, -102.5), (45.46, 51.97, -104.7), (47.2, 51.58, -104.3), (47.59, 51.97, -102.5), (47.59, 49.85, -104.7), (-45.46, 36.9, -105.5), (-45.46, 49.85, -105.5), (45.46, 36.9, -105.5), (45.46, 49.85, -105.5), (-48.46, 36.9, 97.95), (-45.46, 52.85, 97.95), (-48.46, 49.85, 97.95), (-48.46, 36.9, -102.5), (-48.46, 49.85, -102.5), (-45.46, 52.85, -102.5), (48.46, 36.9, 97.95), (48.46, 49.85, 97.95), (45.46, 52.85, 97.95), (48.46, 36.9, -102.5), (45.46, 52.85, -102.5), (48.46, 49.85, -102.5)], [], [(0, 3, 4, 2), (8, 5, 6, 9), (5, 0, 1, 7), (38, 45, 17, 10), (25, 54, 39, 12), (10, 13, 14, 16), (11, 15, 14, 13), (12, 16, 14, 15), (17, 20, 21, 23), (18, 22, 21, 20), (19, 23, 21, 22), (24, 27, 28, 30), (25, 29, 28, 27), (26, 30, 28, 29), (31, 34, 35, 37), (32, 36, 35, 34), (33, 37, 35, 36), (38, 41, 42, 44), (39, 43, 42, 41), (40, 44, 42, 43), (45, 48, 49, 51), (46, 50, 49, 48), (47, 51, 49, 50), (52, 55, 56, 58), (53, 57, 56, 55), (54, 58, 56, 57), (59, 62, 63, 65), (60, 64, 63, 62), (61, 65, 63, 64), (10, 17, 23, 13), (13, 23, 19, 11), (31, 24, 30, 34), (34, 30, 26, 32), (61, 53, 55, 65), (65, 55, 52, 59), (45, 38, 44, 48), (48, 44, 40, 46), (25, 12, 15, 29), (29, 15, 11, 26), (22, 36, 32, 19), (39, 54, 57, 43), (43, 57, 53, 40), (64, 50, 46, 61), (54, 25, 27, 58), (58, 27, 24, 52), (33, 60, 62, 37), (37, 62, 59, 31), (12, 39, 41, 16), (16, 41, 38, 10), (51, 20, 17, 45), (66, 67, 69, 68), (80, 75, 71, 78), (81, 77, 76, 79), (72, 74, 73, 70)])
me_cube_029.polygons.foreach_set('use_smooth', [True] * 54)
_uv = me_cube_029.uv_layers.new(name='UVMap')
_uv.uv.foreach_set('vector', [0.9247, 0.6979, 0.9247, 0.693, 0.9248, 0.693, 0.9248, 0.6979, 0.9225, 0.693, 0.9225, 0.6979, 0.9225, 0.6979, 0.9225, 0.693, 0.9225, 0.6979, 0.9247, 0.6979, 0.9247, 0.698, 0.9225, 0.698, 0.9171, 0.7066, 0.9174, 0.7066, 0.9174, 0.7089, 0.9171, 0.7089, 0.9224, 0.6981, 0.9247, 0.6981, 0.9247, 0.703, 0.9224, 0.703, 0.9171, 0.7089, 0.9171, 0.7089, 0.917, 0.7089, 0.917, 0.7089, 0.9265, 0.7031, 0.9264, 0.7031, 0.9264, 0.7031, 0.9265, 0.7031, 0.9224, 0.703, 0.9224, 0.703, 0.9224, 0.703, 0.9224, 0.703, 0.9174, 0.7089, 0.9175, 0.7089, 0.9174, 0.7089, 0.9174, 0.7089, 0.9247, 0.6979, 0.9248, 0.6979, 0.9248, 0.6979, 0.9247, 0.698, 0.9268, 0.7032, 0.9268, 0.7031, 0.9268, 0.7031, 0.9268, 0.7031, 0.9167, 0.7066, 0.9166, 0.7066, 0.9166, 0.7066, 0.9167, 0.7066, 0.9224, 0.6981, 0.9224, 0.6981, 0.9224, 0.698, 0.9224, 0.698, 0.9265, 0.7079, 0.9265, 0.7079, 0.9264, 0.7079, 0.9264, 0.7079, 0.917, 0.7066, 0.917, 0.7066, 0.917, 0.7066, 0.917, 0.7066, 0.9268, 0.7079, 0.9268, 0.7079, 0.9268, 0.7079, 0.9268, 0.708, 0.9247, 0.693, 0.9247, 0.693, 0.9248, 0.693, 0.9248, 0.693, 0.9171, 0.7066, 0.917, 0.7066, 0.917, 0.7066, 0.9171, 0.7066, 0.9247, 0.703, 0.9247, 0.703, 0.9247, 0.703, 0.9247, 0.703, 0.9263, 0.6978, 0.9263, 0.6979, 0.9262, 0.6978, 0.9262, 0.6978, 0.9174, 0.7066, 0.9174, 0.7066, 0.9174, 0.7066, 0.9175, 0.7066, 0.9266, 0.6978, 0.9266, 0.6978, 0.9266, 0.6978, 0.9266, 0.6978, 0.9225, 0.6979, 0.9225, 0.698, 0.9225, 0.6979, 0.9225, 0.6979, 0.9167, 0.7089, 0.9167, 0.7089, 0.9166, 0.7089, 0.9166, 0.7089, 0.9263, 0.693, 0.9262, 0.693, 0.9262, 0.693, 0.9263, 0.693, 0.9247, 0.6981, 0.9247, 0.698, 0.9247, 0.698, 0.9247, 0.6981, 0.917, 0.7089, 0.917, 0.7089, 0.917, 0.7089, 0.917, 0.7089, 0.9225, 0.693, 0.9225, 0.693, 0.9225, 0.693, 0.9225, 0.693, 0.9266, 0.693, 0.9266, 0.693, 0.9266, 0.693, 0.9266, 0.693, 0.9171, 0.7089, 0.9174, 0.7089, 0.9174, 0.7089, 0.9171, 0.7089, 0.9265, 0.7031, 0.9268, 0.7031, 0.9268, 0.7032, 0.9265, 0.7031, 0.917, 0.7066, 0.9167, 0.7066, 0.9167, 0.7066, 0.917, 0.7066, 0.9268, 0.708, 0.9265, 0.7079, 0.9265, 0.7079, 0.9268, 0.7079, 0.9266, 0.693, 0.9263, 0.693, 0.9263, 0.693, 0.9266, 0.693, 0.917, 0.7089, 0.9167, 0.7089, 0.9167, 0.7089, 0.917, 0.7089, 0.9174, 0.7066, 0.9171, 0.7066, 0.9171, 0.7066, 0.9174, 0.7066, 0.9266, 0.6978, 0.9263, 0.6979, 0.9263, 0.6978, 0.9266, 0.6978, 0.9224, 0.6981, 0.9224, 0.703, 0.9224, 0.703, 0.9224, 0.6981, 0.9264, 0.7079, 0.9264, 0.7031, 0.9265, 0.7031, 0.9265, 0.7079, 0.9268, 0.7031, 0.9268, 0.7079, 0.9268, 0.7079, 0.9268, 0.7032, 0.9247, 0.703, 0.9247, 0.6981, 0.9247, 0.6981, 0.9247, 0.703, 0.9262, 0.6978, 0.9262, 0.693, 0.9263, 0.693, 0.9263, 0.6978, 0.9266, 0.693, 0.9266, 0.6978, 0.9266, 0.6978, 0.9266, 0.693, 0.9247, 0.6981, 0.9224, 0.6981, 0.9224, 0.698, 0.9247, 0.698, 0.9166, 0.7089, 0.9166, 0.7066, 0.9167, 0.7066, 0.9167, 0.7089, 0.9247, 0.693, 0.9225, 0.693, 0.9225, 0.693, 0.9247, 0.693, 0.917, 0.7066, 0.917, 0.7089, 0.917, 0.7089, 0.917, 0.7066, 0.9224, 0.703, 0.9247, 0.703, 0.9247, 0.703, 0.9224, 0.703, 0.917, 0.7089, 0.917, 0.7066, 0.9171, 0.7066, 0.9171, 0.7089, 0.9175, 0.7066, 0.9175, 0.7089, 0.9174, 0.7089, 0.9174, 0.7066, 0.9167, 0.7066, 0.917, 0.7066, 0.917, 0.7089, 0.9167, 0.7089, 0.9225, 0.693, 0.9247, 0.693, 0.9247, 0.6979, 0.9225, 0.6979, 0.9266, 0.693, 0.9266, 0.6978, 0.9263, 0.6978, 0.9263, 0.693, 0.9268, 0.7032, 0.9268, 0.7079, 0.9265, 0.7079, 0.9265, 0.7031])
me_cube_029.materials.append(mat_pandamat_004)
me_cube_029.update()
me_cube_029.normals_split_custom_set([tuple(v) for v in zip(*[iter([-0.3827, 0.9239, 0.0, -0.3827, 0.9239, 0.0, -0.3827, 0.9239, 0.0, -0.3827, 0.9239, 0.0, 0.3827, 0.9239, 0.0, 0.3827, 0.9239, 0.0, 0.3827, 0.9239, 0.0, 0.3827, 0.9239, 0.0, 0.0, 0.9239, 0.3827, 0.0, 0.9239, 0.3827, 0.0, 0.9239, 0.3827, 0.0, 0.9239, 0.3827, 0.1794, -0.1794, 0.9673, 0.1794, 0.1794, 0.9673, -0.1794, 0.1794, 0.9673, -0.1794, -0.1794, 0.9673, -0.1794, -0.9673, -0.1794, 0.1794, -0.9673, -0.1794, 0.1794, -0.9673, 0.1794, -0.1794, -0.9673, 0.1794, -0.1794, -0.1794, 0.9673, -0.6965, -0.1726, 0.6965, -0.5774, -0.5773, 0.5773, -0.1726, -0.6965, 0.6965, -0.9406, -0.2402, 0.2402, -0.6965, -0.6965, 0.1726, -0.5774, -0.5773, 0.5773, -0.6965, -0.1726, 0.6965, -0.1794, -0.9673, 0.1794, -0.1726, -0.6965, 0.6965, -0.5774, -0.5773, 0.5773, -0.6965, -0.6965, 0.1726, -0.1794, 0.1794, 0.9673, -0.2305, 0.5766, 0.7838, -0.5774, 0.5773, 0.5773, -0.6965, 0.1726, 0.6965, -0.3251, 0.8881, 0.3251, -0.7838, 0.5766, 0.2305, -0.5774, 0.5773, 0.5773, -0.2305, 0.5766, 0.7838, -0.9406, 0.2402, 0.2402, -0.6965, 0.1726, 0.6965, -0.5774, 0.5773, 0.5773, -0.7838, 0.5766, 0.2305, -0.2402, -0.2402, -0.9406, -0.1726, -0.6965, -0.6965, -0.5773, -0.5774, -0.5774, -0.6965, -0.1726, -0.6965, -0.1794, -0.9673, -0.1794, -0.6965, -0.6965, -0.1726, -0.5773, -0.5774, -0.5774, -0.1726, -0.6965, -0.6965, -0.9406, -0.2402, -0.2402, -0.6965, -0.1726, -0.6965, -0.5773, -0.5774, -0.5774, -0.6965, -0.6965, -0.1726, -0.2402, 0.2402, -0.9406, -0.6965, 0.1726, -0.6965, -0.5773, 0.5773, -0.5774, -0.1726, 0.6965, -0.6965, -0.9406, 0.2402, -0.2402, -0.7838, 0.5766, -0.2305, -0.5773, 0.5773, -0.5774, -0.6965, 0.1726, -0.6965, -0.1567, 0.9196, -0.3603, -0.1726, 0.6965, -0.6965, -0.5773, 0.5773, -0.5774, -0.7838, 0.5766, -0.2305, 0.1794, -0.1794, 0.9673, 0.1726, -0.6965, 0.6965, 0.5774, -0.5773, 0.5773, 0.6965, -0.1726, 0.6965, 0.1794, -0.9673, 0.1794, 0.6965, -0.6965, 0.1726, 0.5774, -0.5773, 0.5773, 0.1726, -0.6965, 0.6965, 0.9406, -0.2402, 0.2402, 0.6965, -0.1726, 0.6965, 0.5774, -0.5773, 0.5773, 0.6965, -0.6965, 0.1726, 0.1794, 0.1794, 0.9673, 0.6965, 0.1726, 0.6965, 0.5774, 0.5773, 0.5774, 0.2305, 0.5766, 0.7838, 0.9406, 0.2402, 0.2402, 0.7838, 0.5766, 0.2305, 0.5774, 0.5773, 0.5774, 0.6965, 0.1726, 0.6965, 0.3251, 0.8881, 0.3251, 0.2305, 0.5766, 0.7838, 0.5774, 0.5773, 0.5774, 0.7838, 0.5766, 0.2305, 0.2402, -0.2402, -0.9406, 0.6965, -0.1726, -0.6965, 0.5773, -0.5774, -0.5774, 0.1726, -0.6965, -0.6965, 0.9406, -0.2402, -0.2402, 0.6965, -0.6965, -0.1726, 0.5773, -0.5774, -0.5774, 0.6965, -0.1726, -0.6965, 0.1794, -0.9673, -0.1794, 0.1726, -0.6965, -0.6965, 0.5773, -0.5774, -0.5774, 0.6965, -0.6965, -0.1726, 0.2402, 0.2402, -0.9406, 0.1726, 0.6965, -0.6965, 0.5773, 0.5773, -0.5774, 0.6965, 0.1726, -0.6965, 0.1567, 0.9196, -0.3603, 0.7838, 0.5766, -0.2305, 0.5773, 0.5773, -0.5774, 0.1726, 0.6965, -0.6965, 0.9406, 0.2402, -0.2402, 0.6965, 0.1726, -0.6965, 0.5773, 0.5773, -0.5774, 0.7838, 0.5766, -0.2305, -0.1794, -0.1794, 0.9673, -0.1794, 0.1794, 0.9673, -0.6965, 0.1726, 0.6965, -0.6965, -0.1726, 0.6965, -0.6965, -0.1726, 0.6965, -0.6965, 0.1726, 0.6965, -0.9406, 0.2402, 0.2402, -0.9406, -0.2402, 0.2402, -0.2402, 0.2402, -0.9406, -0.2402, -0.2402, -0.9406, -0.6965, -0.1726, -0.6965, -0.6965, 0.1726, -0.6965, -0.6965, 0.1726, -0.6965, -0.6965, -0.1726, -0.6965, -0.9406, -0.2402, -0.2402, -0.9406, 0.2402, -0.2402, 0.9406, 0.2402, -0.2402, 0.9406, -0.2402, -0.2402, 0.6965, -0.1726, -0.6965, 0.6965, 0.1726, -0.6965, 0.6965, 0.1726, -0.6965, 0.6965, -0.1726, -0.6965, 0.2402, -0.2402, -0.9406, 0.2402, 0.2402, -0.9406, 0.1794, 0.1794, 0.9673, 0.1794, -0.1794, 0.9673, 0.6965, -0.1726, 0.6965, 0.6965, 0.1726, 0.6965, 0.6965, 0.1726, 0.6965, 0.6965, -0.1726, 0.6965, 0.9406, -0.2402, 0.2402, 0.9406, 0.2402, 0.2402, -0.1794, -0.9673, -0.1794, -0.1794, -0.9673, 0.1794, -0.6965, -0.6965, 0.1726, -0.6965, -0.6965, -0.1726, -0.6965, -0.6965, -0.1726, -0.6965, -0.6965, 0.1726, -0.9406, -0.2402, 0.2402, -0.9406, -0.2402, -0.2402, -0.7838, 0.5766, 0.2305, -0.7838, 0.5766, -0.2305, -0.9406, 0.2402, -0.2402, -0.9406, 0.2402, 0.2402, 0.1794, -0.9673, 0.1794, 0.1794, -0.9673, -0.1794, 0.6965, -0.6965, -0.1726, 0.6965, -0.6965, 0.1726, 0.6965, -0.6965, 0.1726, 0.6965, -0.6965, -0.1726, 0.9406, -0.2402, -0.2402, 0.9406, -0.2402, 0.2402, 0.7838, 0.5766, -0.2305, 0.7838, 0.5766, 0.2305, 0.9406, 0.2402, 0.2402, 0.9406, 0.2402, -0.2402, 0.1794, -0.9673, -0.1794, -0.1794, -0.9673, -0.1794, -0.1726, -0.6965, -0.6965, 0.1726, -0.6965, -0.6965, 0.1726, -0.6965, -0.6965, -0.1726, -0.6965, -0.6965, -0.2402, -0.2402, -0.9406, 0.2402, -0.2402, -0.9406, -0.1567, 0.9196, -0.3603, 0.1567, 0.9196, -0.3603, 0.1726, 0.6965, -0.6965, -0.1726, 0.6965, -0.6965, -0.1726, 0.6965, -0.6965, 0.1726, 0.6965, -0.6965, 0.2402, 0.2402, -0.9406, -0.2402, 0.2402, -0.9406, -0.1794, -0.9673, 0.1794, 0.1794, -0.9673, 0.1794, 0.1726, -0.6965, 0.6965, -0.1726, -0.6965, 0.6965, -0.1726, -0.6965, 0.6965, 0.1726, -0.6965, 0.6965, 0.1794, -0.1794, 0.9673, -0.1794, -0.1794, 0.9673, 0.2305, 0.5766, 0.7838, -0.2305, 0.5766, 0.7838, -0.1794, 0.1794, 0.9673, 0.1794, 0.1794, 0.9673, 0.0, 0.0, -1.0, 0.0, 0.0, -1.0, 0.0, 0.0, -1.0, 0.0, 0.0, -1.0, 0.0, 1.0, 0.0, 0.0, 1.0, 0.0, 0.0, 1.0, 0.0, 0.0, 1.0, 0.0, 1.0, 0.0, 0.0, 1.0, 0.0, 0.0, 1.0, 0.0, 0.0, 1.0, 0.0, 0.0, -1.0, 0.0, 0.0, -1.0, 0.0, 0.0, -1.0, 0.0, 0.0, -1.0, 0.0, 0.0])] * 3)])
me_cube_030 = bpy.data.meshes.new('Cube.030')
me_cube_030.from_pydata([(20.98, 73.21, -104.6), (17.37, 81.62, -96.03), (10.5, 71.17, -104.7), (10.61, 82.61, -94.76), (20.49, 68.1, -99.32), (17.62, 77.27, -90.26), (11.31, 78.71, -87.16), (11.15, 64.56, -99.72), (24.65, 79.49, -104.7), (21.87, 80.56, -101.8), (21.25, 75.53, -95.95), (23.61, 74.32, -98.82), (13.29, 78.3, -103.9), (12.24, 80.28, -100.8), (-24.48, 73.15, -104.5), (-20.72, 81.78, -96.22), (-13.7, 71.49, -105.0), (-13.88, 83.05, -95.26), (-23.53, 68.24, -99.48), (-20.36, 77.61, -90.65), (-13.81, 79.24, -87.78), (-13.57, 64.93, -100.1), (-28.49, 79.15, -104.3), (-25.58, 80.42, -101.7), (-24.34, 75.63, -96.07), (-26.78, 74.27, -98.75), (-16.84, 78.32, -103.9), (-15.71, 80.41, -100.9), (-0.8317, 68.63, -104.3), (-0.8661, 83.65, -92.91), (-0.5428, 80.23, -86.03), (-0.5643, 63.21, -100.4), (-0.8108, 80.23, -99.86), (-0.7954, 76.77, -102.5), (24.38, 50.55, -78.48), (20.66, 59.98, -71.1), (13.65, 49.75, -79.99), (13.8, 61.05, -69.91), (21.55, 55.19, -84.45), (18.73, 65.16, -76.31), (12.51, 68.0, -74.83), (12.3, 53.75, -87.27), (28.49, 51.48, -72.46), (25.57, 54.31, -71.58), (22.66, 59.5, -77.49), (25.08, 56.62, -78.43), (16.84, 51.77, -73.34), (15.71, 55.04, -71.69), (20.97, 61.59, -92.23), (18.19, 71.48, -83.18), (12.06, 73.92, -80.5), (11.79, 58.75, -93.9), (21.16, 67.82, -86.98), (23.37, 65.81, -89.09), (-24.68, 52.15, -76.44), (-21.17, 63.24, -73.28), (-14.44, 48.54, -78.86), (-13.51, 62.71, -72.18), (-22.74, 53.18, -84.0), (-19.15, 66.63, -78.23), (-12.6, 68.58, -76.75), (-13.23, 51.35, -86.89), (-27.52, 55.48, -72.09), (-25.81, 58.18, -71.92), (-25.86, 61.58, -77.35), (-27.49, 58.14, -77.98), (-17.44, 52.79, -73.03), (-16.04, 56.65, -72.25), (0.03549, 49.62, -82.44), (0.006459, 63.05, -69.21), (0.04946, 69.22, -73.35), (0.03564, 52.62, -88.16), (-0.00648, 55.78, -71.67), (-0.00061, 52.69, -74.72), (-23.81, 60.5, -92.18), (-20.4, 71.95, -83.09), (-13.71, 74.46, -80.45), (-13.3, 58.69, -94.06), (-24.62, 68.51, -86.15), (-27.28, 65.93, -88.4), (-0.2604, 57.22, -94.73), (-0.2279, 75.49, -78.91)], [], [(2, 12, 8, 0), (1, 3, 6, 5), (80, 31, 7, 51), (2, 7, 31, 28), (12, 33, 32, 13), (29, 30, 6, 3), (48, 51, 7, 4), (2, 0, 4, 7), (10, 52, 53, 11), (11, 53, 48, 4), (0, 8, 11, 4), (13, 3, 1, 9), (12, 2, 28, 33), (1, 5, 10, 9), (30, 81, 50, 6), (5, 49, 52, 10), (29, 3, 13, 32), (9, 8, 12, 13), (10, 11, 8, 9), (6, 50, 49, 5), (16, 14, 22, 26), (15, 19, 20, 17), (80, 77, 21, 31), (16, 28, 31, 21), (26, 27, 32, 33), (29, 17, 20, 30), (74, 18, 21, 77), (16, 21, 18, 14), (24, 25, 79, 78), (25, 18, 74, 79), (14, 18, 25, 22), (27, 23, 15, 17), (26, 33, 28, 16), (15, 23, 24, 19), (30, 20, 76, 81), (19, 24, 78, 75), (29, 32, 27, 17), (23, 27, 26, 22), (24, 23, 22, 25), (20, 19, 75, 76), (36, 34, 42, 46), (35, 39, 40, 37), (80, 51, 41, 71), (36, 68, 71, 41), (46, 47, 72, 73), (69, 37, 40, 70), (48, 38, 41, 51), (36, 41, 38, 34), (44, 45, 53, 52), (45, 38, 48, 53), (34, 38, 45, 42), (47, 43, 35, 37), (46, 73, 68, 36), (35, 43, 44, 39), (70, 40, 50, 81), (39, 44, 52, 49), (69, 72, 47, 37), (43, 47, 46, 42), (44, 43, 42, 45), (40, 39, 49, 50), (56, 66, 62, 54), (55, 57, 60, 59), (80, 71, 61, 77), (56, 61, 71, 68), (66, 73, 72, 67), (69, 70, 60, 57), (74, 77, 61, 58), (56, 54, 58, 61), (64, 78, 79, 65), (65, 79, 74, 58), (54, 62, 65, 58), (67, 57, 55, 63), (66, 56, 68, 73), (55, 59, 64, 63), (70, 81, 76, 60), (59, 75, 78, 64), (69, 57, 67, 72), (63, 62, 66, 67), (64, 65, 62, 63), (60, 76, 75, 59)])
me_cube_030.polygons.foreach_set('use_smooth', [True] * 80)
_uv = me_cube_030.uv_layers.new(name='UVMap')
_uv.uv.foreach_set('vector', [0.8221, 0.671, 0.8223, 0.6711, 0.8223, 0.6713, 0.8221, 0.6712, 0.8305, 0.6698, 0.8304, 0.6699, 0.8302, 0.6699, 0.8303, 0.6698, 0.8311, 0.6703, 0.831, 0.6703, 0.831, 0.67, 0.8312, 0.67, 0.8221, 0.671, 0.822, 0.671, 0.822, 0.6707, 0.8221, 0.6707, 0.8223, 0.6711, 0.8223, 0.6707, 0.8224, 0.6707, 0.8223, 0.671, 0.8304, 0.6702, 0.8302, 0.6702, 0.8302, 0.6699, 0.8304, 0.6699, 0.8312, 0.6697, 0.8312, 0.67, 0.831, 0.67, 0.831, 0.6698, 0.8221, 0.671, 0.8221, 0.6712, 0.822, 0.6712, 0.822, 0.671, 0.8246, 0.6709, 0.8246, 0.6706, 0.8247, 0.6706, 0.8247, 0.6709, 0.8247, 0.6709, 0.8247, 0.6706, 0.8248, 0.6706, 0.8248, 0.6708, 0.8248, 0.671, 0.8247, 0.6711, 0.8247, 0.6709, 0.8248, 0.6708, 0.8306, 0.6699, 0.8304, 0.6699, 0.8305, 0.6698, 0.8306, 0.6697, 0.8223, 0.6711, 0.8221, 0.671, 0.8221, 0.6707, 0.8223, 0.6707, 0.8245, 0.671, 0.8245, 0.6708, 0.8246, 0.6709, 0.8246, 0.6711, 0.8302, 0.6702, 0.83, 0.6702, 0.8301, 0.6699, 0.8302, 0.6699, 0.8245, 0.6708, 0.8245, 0.6706, 0.8246, 0.6706, 0.8246, 0.6709, 0.8304, 0.6702, 0.8304, 0.6699, 0.8306, 0.6699, 0.8306, 0.6702, 0.8306, 0.6697, 0.8307, 0.6696, 0.8306, 0.6699, 0.8306, 0.6699, 0.8246, 0.6709, 0.8247, 0.6709, 0.8247, 0.6711, 0.8246, 0.6711, 0.8302, 0.6699, 0.8301, 0.6699, 0.8301, 0.6697, 0.8303, 0.6698, 0.8222, 0.6704, 0.8223, 0.6701, 0.8224, 0.6701, 0.8224, 0.6703, 0.8305, 0.6707, 0.8303, 0.6707, 0.8303, 0.6705, 0.8304, 0.6705, 0.8311, 0.6703, 0.8312, 0.6706, 0.831, 0.6706, 0.831, 0.6703, 0.8222, 0.6704, 0.8221, 0.6707, 0.822, 0.6707, 0.822, 0.6704, 0.8224, 0.6703, 0.8224, 0.6704, 0.8224, 0.6707, 0.8223, 0.6707, 0.8304, 0.6702, 0.8304, 0.6705, 0.8303, 0.6705, 0.8302, 0.6702, 0.822, 0.6701, 0.8222, 0.6701, 0.822, 0.6704, 0.8219, 0.6703, 0.8222, 0.6704, 0.822, 0.6704, 0.8222, 0.6701, 0.8223, 0.6701, 0.824, 0.6708, 0.8239, 0.6708, 0.8239, 0.6705, 0.824, 0.6705, 0.8239, 0.6708, 0.8238, 0.6707, 0.8238, 0.6705, 0.8239, 0.6705, 0.8238, 0.6709, 0.8238, 0.6707, 0.8239, 0.6708, 0.8239, 0.671, 0.8306, 0.6706, 0.8306, 0.6708, 0.8305, 0.6707, 0.8304, 0.6705, 0.8224, 0.6703, 0.8223, 0.6707, 0.8221, 0.6707, 0.8222, 0.6704, 0.8241, 0.6709, 0.8239, 0.671, 0.824, 0.6708, 0.8241, 0.6708, 0.8302, 0.6702, 0.8303, 0.6705, 0.8301, 0.6705, 0.83, 0.6702, 0.8241, 0.6708, 0.824, 0.6708, 0.824, 0.6705, 0.8241, 0.6705, 0.8304, 0.6702, 0.8306, 0.6702, 0.8306, 0.6706, 0.8304, 0.6705, 0.8306, 0.6708, 0.8306, 0.6706, 0.8307, 0.6706, 0.8307, 0.6709, 0.824, 0.6708, 0.8239, 0.671, 0.8239, 0.671, 0.8239, 0.6708, 0.8303, 0.6705, 0.8303, 0.6707, 0.8301, 0.6707, 0.8301, 0.6705, 0.8315, 0.6699, 0.8315, 0.6697, 0.8317, 0.6696, 0.8317, 0.6698, 0.8335, 0.6708, 0.8334, 0.6707, 0.8333, 0.6706, 0.8335, 0.6706, 0.8311, 0.6703, 0.8312, 0.67, 0.8313, 0.67, 0.8313, 0.6703, 0.8315, 0.6699, 0.8314, 0.6703, 0.8313, 0.6703, 0.8313, 0.67, 0.8337, 0.6707, 0.8337, 0.6707, 0.8337, 0.6703, 0.8337, 0.6703, 0.8335, 0.6703, 0.8335, 0.6706, 0.8333, 0.6706, 0.8333, 0.6703, 0.8312, 0.6697, 0.8314, 0.6697, 0.8313, 0.67, 0.8312, 0.67, 0.8315, 0.6699, 0.8313, 0.67, 0.8314, 0.6697, 0.8315, 0.6697, 0.8246, 0.6703, 0.8247, 0.6703, 0.8247, 0.6706, 0.8246, 0.6706, 0.8247, 0.6703, 0.8248, 0.6704, 0.8248, 0.6706, 0.8247, 0.6706, 0.8248, 0.6702, 0.8248, 0.6704, 0.8247, 0.6703, 0.8246, 0.6701, 0.8337, 0.6707, 0.8337, 0.6709, 0.8335, 0.6708, 0.8335, 0.6706, 0.8317, 0.6698, 0.8316, 0.6703, 0.8314, 0.6703, 0.8315, 0.6699, 0.8245, 0.6702, 0.8246, 0.6701, 0.8246, 0.6703, 0.8245, 0.6704, 0.8333, 0.6703, 0.8333, 0.6706, 0.8332, 0.6706, 0.8332, 0.6703, 0.8245, 0.6704, 0.8246, 0.6703, 0.8246, 0.6706, 0.8245, 0.6706, 0.8335, 0.6703, 0.8337, 0.6703, 0.8337, 0.6707, 0.8335, 0.6706, 0.8337, 0.6709, 0.8337, 0.6707, 0.8337, 0.6707, 0.8337, 0.671, 0.8246, 0.6703, 0.8246, 0.6701, 0.8246, 0.6701, 0.8247, 0.6703, 0.8333, 0.6706, 0.8334, 0.6707, 0.8332, 0.6707, 0.8332, 0.6706, 0.8315, 0.6706, 0.8317, 0.6707, 0.8317, 0.6709, 0.8316, 0.6709, 0.8234, 0.6702, 0.8234, 0.6704, 0.8233, 0.6704, 0.8233, 0.6702, 0.8311, 0.6703, 0.8313, 0.6703, 0.8313, 0.6706, 0.8312, 0.6706, 0.8315, 0.6706, 0.8313, 0.6706, 0.8313, 0.6703, 0.8314, 0.6703, 0.8337, 0.6699, 0.8337, 0.6703, 0.8337, 0.6703, 0.8336, 0.6699, 0.8335, 0.6703, 0.8333, 0.6703, 0.8333, 0.67, 0.8335, 0.67, 0.8312, 0.6708, 0.8312, 0.6706, 0.8313, 0.6706, 0.8314, 0.6708, 0.8315, 0.6706, 0.8316, 0.6709, 0.8314, 0.6708, 0.8313, 0.6706, 0.824, 0.6703, 0.824, 0.6705, 0.8239, 0.6705, 0.824, 0.6702, 0.824, 0.6702, 0.8239, 0.6705, 0.8238, 0.6705, 0.8238, 0.6702, 0.8239, 0.6701, 0.824, 0.6701, 0.824, 0.6702, 0.8238, 0.6702, 0.8336, 0.6699, 0.8335, 0.67, 0.8335, 0.6698, 0.8336, 0.6697, 0.8317, 0.6707, 0.8315, 0.6706, 0.8314, 0.6703, 0.8316, 0.6703, 0.8234, 0.6702, 0.8233, 0.6702, 0.8233, 0.6701, 0.8234, 0.6701, 0.8333, 0.6703, 0.8332, 0.6703, 0.8332, 0.67, 0.8333, 0.67, 0.8241, 0.6703, 0.8241, 0.6705, 0.824, 0.6705, 0.824, 0.6703, 0.8335, 0.6703, 0.8335, 0.67, 0.8336, 0.6699, 0.8337, 0.6703, 0.8336, 0.6697, 0.8337, 0.6696, 0.8337, 0.6699, 0.8336, 0.6699, 0.824, 0.6703, 0.824, 0.6702, 0.824, 0.6701, 0.8241, 0.6701, 0.8333, 0.67, 0.8332, 0.67, 0.8333, 0.6698, 0.8334, 0.6698])
me_cube_030.materials.append(mat_pandamat_004)
me_cube_030.update()
me_cube_030.normals_split_custom_set([tuple(v) for v in zip(*[iter([0.04073, -0.2527, -0.9667, -0.09125, 0.4981, -0.8623, 0.726, 0.4375, -0.5306, 0.4333, -0.3631, -0.8249, 0.4065, 0.8943, 0.1868, 0.1284, 0.99, 0.05875, 0.2801, 0.8172, 0.5037, 0.6191, 0.6432, 0.4506, 0.02404, -0.7388, -0.6735, 0.00932, -0.6467, -0.7627, 0.1893, -0.6518, -0.7344, 0.2213, -0.7284, -0.6485, 0.04073, -0.2527, -0.9667, 0.1893, -0.6518, -0.7344, 0.00932, -0.6467, -0.7627, 0.0065, -0.27, -0.9628, -0.09125, 0.4981, -0.8623, 0.0003089, 0.4673, -0.8841, 0.006967, 0.8232, -0.5677, -0.0529, 0.8749, -0.4813, 0.01388, 0.9982, 0.05912, 0.01687, 0.8635, 0.5041, 0.2801, 0.8172, 0.5037, 0.1284, 0.99, 0.05875, 0.6352, -0.559, -0.533, 0.2213, -0.7284, -0.6485, 0.1893, -0.6518, -0.7344, 0.5951, -0.5698, -0.5667, 0.04073, -0.2527, -0.9667, 0.4333, -0.3631, -0.8249, 0.5951, -0.5698, -0.5667, 0.1893, -0.6518, -0.7344, 0.7803, 0.4649, 0.4183, 0.8109, 0.4704, 0.348, 0.9949, 0.09917, 0.01784, 0.9949, 0.02244, 0.09804, 0.9949, 0.02244, 0.09804, 0.9949, 0.09917, 0.01784, 0.6352, -0.559, -0.533, 0.5951, -0.5698, -0.5667, 0.4333, -0.3631, -0.8249, 0.726, 0.4375, -0.5306, 0.9949, 0.02244, 0.09804, 0.5951, -0.5698, -0.5667, -0.0529, 0.8749, -0.4813, 0.1284, 0.99, 0.05875, 0.4065, 0.8943, 0.1868, 0.4287, 0.9034, -0.004875, -0.09125, 0.4981, -0.8623, 0.04073, -0.2527, -0.9667, 0.0065, -0.27, -0.9628, 0.0003089, 0.4673, -0.8841, 0.4065, 0.8943, 0.1868, 0.6191, 0.6432, 0.4506, 0.7803, 0.4649, 0.4183, 0.4287, 0.9034, -0.004875, 0.01687, 0.8635, 0.5041, 0.00317, 0.7407, 0.6718, 0.3221, 0.7266, 0.6068, 0.2801, 0.8172, 0.5037, 0.6191, 0.6432, 0.4506, 0.6728, 0.5851, 0.4527, 0.8109, 0.4704, 0.348, 0.7803, 0.4649, 0.4183, 0.01388, 0.9982, 0.05912, 0.1284, 0.99, 0.05875, -0.0529, 0.8749, -0.4813, 0.006967, 0.8232, -0.5677, 0.4287, 0.9034, -0.004875, 0.726, 0.4375, -0.5306, -0.09125, 0.4981, -0.8623, -0.0529, 0.8749, -0.4813, 0.7803, 0.4649, 0.4183, 0.9949, 0.02244, 0.09804, 0.726, 0.4375, -0.5306, 0.4287, 0.9034, -0.004875, 0.2801, 0.8172, 0.5037, 0.3221, 0.7266, 0.6068, 0.6728, 0.5851, 0.4527, 0.6191, 0.6432, 0.4506, -0.03871, -0.2358, -0.971, -0.4523, -0.3685, -0.8122, -0.7773, 0.4032, -0.4829, 0.06309, 0.4996, -0.864, -0.4253, 0.8843, 0.1928, -0.5771, 0.6639, 0.4756, -0.2606, 0.8204, 0.5089, -0.1191, 0.9921, 0.03938, 0.02404, -0.7388, -0.6735, -0.1761, -0.7079, -0.684, -0.1649, -0.6528, -0.7394, 0.00932, -0.6467, -0.7627, -0.03871, -0.2358, -0.971, 0.0065, -0.27, -0.9628, 0.00932, -0.6467, -0.7627, -0.1649, -0.6528, -0.7394, 0.06309, 0.4996, -0.864, 0.03811, 0.8568, -0.5142, 0.006967, 0.8232, -0.5677, 0.0003089, 0.4673, -0.8841, 0.01388, 0.9982, 0.05912, -0.1191, 0.9921, 0.03938, -0.2606, 0.8204, 0.5089, 0.01687, 0.8635, 0.5041, -0.6143, -0.5774, -0.5377, -0.5749, -0.581, -0.5762, -0.1649, -0.6528, -0.7394, -0.1761, -0.7079, -0.684, -0.03871, -0.2358, -0.971, -0.1649, -0.6528, -0.7394, -0.5749, -0.581, -0.5762, -0.4523, -0.3685, -0.8122, -0.7567, 0.4834, 0.4401, -0.993, -0.0002248, 0.118, -0.9982, 0.06016, -0.003432, -0.7399, 0.5395, 0.4019, -0.993, -0.0002248, 0.118, -0.5749, -0.581, -0.5762, -0.6143, -0.5774, -0.5377, -0.9982, 0.06016, -0.003432, -0.4523, -0.3685, -0.8122, -0.5749, -0.581, -0.5762, -0.993, -0.0002248, 0.118, -0.7773, 0.4032, -0.4829, 0.03811, 0.8568, -0.5142, -0.463, 0.8864, -0.002828, -0.4253, 0.8843, 0.1928, -0.1191, 0.9921, 0.03938, 0.06309, 0.4996, -0.864, 0.0003089, 0.4673, -0.8841, 0.0065, -0.27, -0.9628, -0.03871, -0.2358, -0.971, -0.4253, 0.8843, 0.1928, -0.463, 0.8864, -0.002828, -0.7567, 0.4834, 0.4401, -0.5771, 0.6639, 0.4756, 0.01687, 0.8635, 0.5041, -0.2606, 0.8204, 0.5089, -0.2983, 0.6784, 0.6714, 0.00317, 0.7407, 0.6718, -0.5771, 0.6639, 0.4756, -0.7567, 0.4834, 0.4401, -0.7399, 0.5395, 0.4019, -0.5572, 0.6128, 0.5604, 0.01388, 0.9982, 0.05912, 0.006967, 0.8232, -0.5677, 0.03811, 0.8568, -0.5142, -0.1191, 0.9921, 0.03938, -0.463, 0.8864, -0.002828, 0.03811, 0.8568, -0.5142, 0.06309, 0.4996, -0.864, -0.7773, 0.4032, -0.4829, -0.7567, 0.4834, 0.4401, -0.463, 0.8864, -0.002828, -0.7773, 0.4032, -0.4829, -0.993, -0.0002248, 0.118, -0.2606, 0.8204, 0.5089, -0.5771, 0.6639, 0.4756, -0.5572, 0.6128, 0.5604, -0.2983, 0.6784, 0.6714, 0.06655, -0.9903, -0.1221, 0.5273, -0.7866, -0.3214, 0.8208, -0.3884, 0.4188, -0.04716, -0.7888, 0.6129, 0.4889, 0.3756, 0.7874, 0.6252, 0.6069, 0.4906, 0.2828, 0.6434, 0.7114, 0.1486, 0.2048, 0.9675, 0.02404, -0.7388, -0.6735, 0.2213, -0.7284, -0.6485, 0.1932, -0.8027, -0.5642, 0.04734, -0.8413, -0.5385, 0.06655, -0.9903, -0.1221, 0.04392, -0.9969, -0.06563, 0.04734, -0.8413, -0.5385, 0.1932, -0.8027, -0.5642, -0.04716, -0.7888, 0.6129, -0.01822, -0.3803, 0.9247, -0.04346, -0.3955, 0.9175, -0.00127, -0.762, 0.6475, -0.05018, 0.2094, 0.9765, 0.1486, 0.2048, 0.9675, 0.2828, 0.6434, 0.7114, -0.02269, 0.6137, 0.7892, 0.6352, -0.559, -0.533, 0.5935, -0.5794, -0.5586, 0.1932, -0.8027, -0.5642, 0.2213, -0.7284, -0.6485, 0.06655, -0.9903, -0.1221, 0.1932, -0.8027, -0.5642, 0.5935, -0.5794, -0.5586, 0.5273, -0.7866, -0.3214, 0.7898, 0.5573, 0.2562, 0.953, 0.2657, -0.1455, 0.9949, 0.09917, 0.01784, 0.8109, 0.4704, 0.348, 0.953, 0.2657, -0.1455, 0.5935, -0.5794, -0.5586, 0.6352, -0.559, -0.533, 0.9949, 0.09917, 0.01784, 0.5273, -0.7866, -0.3214, 0.5935, -0.5794, -0.5586, 0.953, 0.2657, -0.1455, 0.8208, -0.3884, 0.4188, -0.01822, -0.3803, 0.9247, 0.5156, 0.1767, 0.8384, 0.4889, 0.3756, 0.7874, 0.1486, 0.2048, 0.9675, -0.04716, -0.7888, 0.6129, -0.00127, -0.762, 0.6475, 0.04392, -0.9969, -0.06563, 0.06655, -0.9903, -0.1221, 0.4889, 0.3756, 0.7874, 0.5156, 0.1767, 0.8384, 0.7898, 0.5573, 0.2562, 0.6252, 0.6069, 0.4906, -0.02269, 0.6137, 0.7892, 0.2828, 0.6434, 0.7114, 0.3221, 0.7266, 0.6068, 0.00317, 0.7407, 0.6718, 0.6252, 0.6069, 0.4906, 0.7898, 0.5573, 0.2562, 0.8109, 0.4704, 0.348, 0.6728, 0.5851, 0.4527, -0.05018, 0.2094, 0.9765, -0.04346, -0.3955, 0.9175, -0.01822, -0.3803, 0.9247, 0.1486, 0.2048, 0.9675, 0.5156, 0.1767, 0.8384, -0.01822, -0.3803, 0.9247, -0.04716, -0.7888, 0.6129, 0.8208, -0.3884, 0.4188, 0.7898, 0.5573, 0.2562, 0.5156, 0.1767, 0.8384, 0.8208, -0.3884, 0.4188, 0.953, 0.2657, -0.1455, 0.2828, 0.6434, 0.7114, 0.6252, 0.6069, 0.4906, 0.6728, 0.5851, 0.4527, 0.3221, 0.7266, 0.6068, -0.09296, -0.9915, 0.09154, -0.03348, -0.6376, 0.7696, -0.7443, -0.3077, 0.5927, -0.5581, -0.8271, 0.06571, -0.3246, 0.5801, 0.7471, -0.1558, 0.3257, 0.9325, -0.2504, 0.5998, 0.76, -0.4308, 0.6487, 0.6273, 0.02404, -0.7388, -0.6735, 0.04734, -0.8413, -0.5385, -0.1544, -0.8431, -0.5151, -0.1761, -0.7079, -0.684, -0.09296, -0.9915, 0.09154, -0.1544, -0.8431, -0.5151, 0.04734, -0.8413, -0.5385, 0.04392, -0.9969, -0.06563, -0.03348, -0.6376, 0.7696, -0.00127, -0.762, 0.6475, -0.04346, -0.3955, 0.9175, -0.02136, -0.1777, 0.9839, -0.05018, 0.2094, 0.9765, -0.02269, 0.6137, 0.7892, -0.2504, 0.5998, 0.76, -0.1558, 0.3257, 0.9325, -0.6143, -0.5774, -0.5377, -0.1761, -0.7079, -0.684, -0.1544, -0.8431, -0.5151, -0.5718, -0.7118, -0.4079, -0.09296, -0.9915, 0.09154, -0.5581, -0.8271, 0.06571, -0.5718, -0.7118, -0.4079, -0.1544, -0.8431, -0.5151, -0.7365, 0.5773, 0.3525, -0.7399, 0.5395, 0.4019, -0.9982, 0.06016, -0.003432, -0.9993, -0.02756, -0.02486, -0.9993, -0.02756, -0.02486, -0.9982, 0.06016, -0.003432, -0.6143, -0.5774, -0.5377, -0.5718, -0.7118, -0.4079, -0.5581, -0.8271, 0.06571, -0.7443, -0.3077, 0.5927, -0.9993, -0.02756, -0.02486, -0.5718, -0.7118, -0.4079, -0.02136, -0.1777, 0.9839, -0.1558, 0.3257, 0.9325, -0.3246, 0.5801, 0.7471, -0.4896, 0.3073, 0.816, -0.03348, -0.6376, 0.7696, -0.09296, -0.9915, 0.09154, 0.04392, -0.9969, -0.06563, -0.00127, -0.762, 0.6475, -0.3246, 0.5801, 0.7471, -0.4308, 0.6487, 0.6273, -0.7365, 0.5773, 0.3525, -0.4896, 0.3073, 0.816, -0.02269, 0.6137, 0.7892, 0.00317, 0.7407, 0.6718, -0.2983, 0.6784, 0.6714, -0.2504, 0.5998, 0.76, -0.4308, 0.6487, 0.6273, -0.5572, 0.6128, 0.5604, -0.7399, 0.5395, 0.4019, -0.7365, 0.5773, 0.3525, -0.05018, 0.2094, 0.9765, -0.1558, 0.3257, 0.9325, -0.02136, -0.1777, 0.9839, -0.04346, -0.3955, 0.9175, -0.4896, 0.3073, 0.816, -0.7443, -0.3077, 0.5927, -0.03348, -0.6376, 0.7696, -0.02136, -0.1777, 0.9839, -0.7365, 0.5773, 0.3525, -0.9993, -0.02756, -0.02486, -0.7443, -0.3077, 0.5927, -0.4896, 0.3073, 0.816, -0.2504, 0.5998, 0.76, -0.2983, 0.6784, 0.6714, -0.5572, 0.6128, 0.5604, -0.4308, 0.6487, 0.6273])] * 3)])

# ---- objects
ob_blanket = bpy.data.objects.new('Blanket', me_cube_111)
ob_legs = bpy.data.objects.new('Legs', me_cube_022)
ob_frame = bpy.data.objects.new('Frame', me_cube_023)
ob_boxspring = bpy.data.objects.new('BoxSpring', me_cube_025)
ob_mattress = bpy.data.objects.new('Mattress', me_cube_029)
ob_pillow = bpy.data.objects.new('Pillow', me_cube_030)

# ---- transforms, parenting, visibility, modifiers, constraints
ob_blanket.location = (0.0, 0.0, 0.0)
ob_blanket.rotation_euler = (1.571, -0.0, 0.0)
ob_blanket.scale = (0.01, 0.01, 0.01)
ob_blanket.color = (0.8, 0.8, 0.8, 1.0)
ob_legs.location = (0.0, 0.0, 0.0)
ob_legs.rotation_euler = (1.571, -0.0, 0.0)
ob_legs.scale = (0.01, 0.01, 0.01)
ob_legs.color = (0.8, 0.8, 0.8, 1.0)
ob_frame.location = (0.0, 0.0, 0.0)
ob_frame.rotation_euler = (1.571, -0.0, 0.0)
ob_frame.scale = (0.01, 0.01, 0.01)
ob_frame.color = (0.8, 0.8, 0.8, 1.0)
ob_boxspring.location = (0.0, 0.0, 0.0)
ob_boxspring.rotation_euler = (1.571, -0.0, 0.0)
ob_boxspring.scale = (0.01, 0.01, 0.01)
ob_boxspring.color = (0.8, 0.8, 0.8, 1.0)
ob_mattress.location = (0.0, 0.0, 0.0)
ob_mattress.rotation_euler = (1.571, -0.0, 0.0)
ob_mattress.scale = (0.01, 0.01, 0.01)
ob_mattress.color = (0.8, 0.8, 0.8, 1.0)
ob_pillow.location = (0.0, 0.0, 0.0)
ob_pillow.rotation_euler = (1.571, -0.0, 0.0)
ob_pillow.scale = (0.01, 0.01, 0.01)
ob_pillow.color = (0.8, 0.8, 0.8, 1.0)

# ---- collection membership
scene.collection.objects.link(ob_blanket)
scene.collection.objects.link(ob_legs)
scene.collection.objects.link(ob_frame)
scene.collection.objects.link(ob_boxspring)
scene.collection.objects.link(ob_mattress)
scene.collection.objects.link(ob_pillow)

# ---- scene / render settings (as saved in the file)
scene.frame_start = 1; scene.frame_end = 250; scene.frame_set(1)
scene.render.engine = 'BLENDER_EEVEE_NEXT'
bpy.context.view_layer.update()

# ---- added for rendering (the .blend has no active camera and no usable light): camera, sun
cam_auto = bpy.data.cameras.new('AutoCamera')
cam_auto.lens = 50.0
cam_auto.sensor_width = 36.0
cam_auto.clip_end = 1000.0
ob_auto_camera = bpy.data.objects.new('AutoCamera', cam_auto)
scene.collection.objects.link(ob_auto_camera)
ob_auto_camera.location = (2.4016, -2.83564, 2.35042)
ob_auto_camera.rotation_euler = (1.09748, -7.21219e-08, 0.694738)
scene.camera = ob_auto_camera
light_auto_sun = bpy.data.lights.new('AutoSun', 'SUN')
light_auto_sun.energy = 3.0
light_auto_sun.angle = 0.0523599
ob_auto_sun = bpy.data.objects.new('AutoSun', light_auto_sun)
scene.collection.objects.link(ob_auto_sun)
ob_auto_sun.rotation_euler = (0.872665, 0.174533, 0.523599)
bpy.context.view_layer.update()
